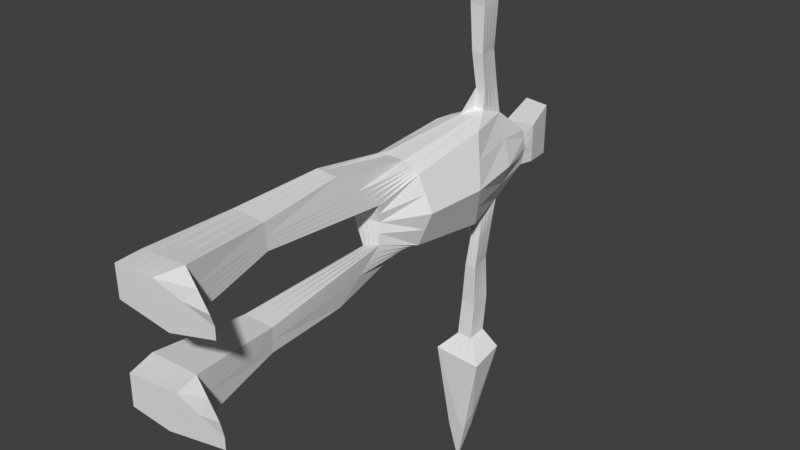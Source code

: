 # Source: Enemy_one_animations2.blend  (saved by Blender 2.79.0; exported with 4.5.12 LTS)
import bpy
from mathutils import Matrix  # noqa: F401  (used for matrix-valued properties, if any)

bpy.ops.wm.read_factory_settings(use_empty=True)
scene = bpy.context.scene
scene.name = 'Scene'

# ---- collections
col_collection_1 = bpy.data.collections.new('Collection 1'); scene.collection.children.link(col_collection_1)

# ---- materials (node trees are filled in below, after node groups)
mat_material = bpy.data.materials.new('Material')
mat_material.alpha_threshold = 0.0
mat_material.use_transparent_shadow = False
mat_material.roughness = 0.5
mat_material.line_color = (0.0, 0.0, 0.0, 1.0)

# ---- material node trees

# ---- world
world_world = bpy.data.worlds.new('World'); scene.world = world_world
world_world.color = (0.05088, 0.05088, 0.05088)
world_world.use_sun_shadow = False
world_world.sun_shadow_jitter_overblur = 0.0
world_world.cycles.sampling_method = 'MANUAL'

# ---- meshes
me_cube = bpy.data.meshes.new('Cube')
me_cube.from_pydata([(0.05113, 4.978, 1.083), (-0.08743, 4.97, 1.084), (-0.1725, 4.755, 0.7528), (0.009194, 5.018, 0.7709), (-0.314, 3.481, 0.6171), (-0.00681, 3.364, 0.5977), (-0.2068, 2.042, 0.8876), (0.1024, 2.04, 0.8708), (-0.4864, 3.428, 0.5397), (0.2624, 3.341, 0.4938), (0.03451, 5.364, 0.6513), (-0.1218, 5.364, 0.6486), (-0.4213, 4.57, 0.6792), (0.2613, 4.571, 0.6723), (-0.1248, 2.726, 0.3763), (0.1534, 2.712, 0.2703), (0.04689, 4.858, 2.737), (-0.1965, 4.872, 2.743), (-0.1518, 5.166, 2.718), (0.04843, 5.148, 2.71), (-0.02905, 5.266, 1.563), (-0.1762, 5.279, 1.569), (-0.2839, 0.8062, 0.8193), (0.2285, 0.7714, 0.8264), (-0.2387, 0.8151, 0.52), (0.2499, 0.7814, 0.4813), (-0.2336, -0.4732, 0.8682), (0.4817, -0.5073, 0.9484), (-0.2642, -0.4751, 0.3857), (0.4817, -0.5073, 0.3248), (-0.2106, -0.8297, 0.8644), (0.3629, -0.8263, 0.9049), (-0.2129, -0.823, 0.444), (0.5406, -0.8263, 0.3568), (1.034, -0.7105, 0.6978), (1.034, -0.7105, 0.5405), (1.232, -0.8263, 0.7069), (1.232, -0.8263, 0.5558), (0.1172, 5.838, 0.2615), (-0.2658, 5.807, 0.2632), (-0.1288, 4.914, 1.588), (0.04832, 4.905, 1.585), (-0.1052, 5.307, 1.061), (0.007923, 5.31, 1.064), (-0.1268, 4.852, 5.017), (-0.2805, 5.997, 0.2494), (-0.3933, 6.68, 0.373), (0.1496, 6.052, 0.2778), (-0.001781, 6.613, 0.373), (0.0254, 5.243, 2.185), (0.05283, 4.911, 2.212), (-0.1805, 4.923, 2.217), (-0.1671, 5.261, 2.193), (-0.4295, 4.684, 3.001), (-0.422, 5.227, 2.992), (0.2505, 5.251, 2.982), (0.2889, 4.685, 3.052), (-0.01815, 4.974, 1.084), (-0.07465, 5.02, 0.7744), (-0.1747, 3.365, 0.5995), (-0.05218, 2.041, 0.8792), (0.01429, 2.719, 0.3233), (-0.07478, 4.865, 2.74), (-0.02771, 0.7888, 0.8229), (0.005634, 0.7982, 0.5006), (0.1241, -0.4903, 0.9083), (0.1088, -0.4912, 0.3552), (0.07613, -0.828, 0.8846), (0.1638, -0.8247, 0.4004), (-0.04022, 4.909, 1.586), (-0.06382, 4.917, 2.215), (-0.07031, 4.685, 3.026), (-0.04362, 5.364, 0.65), (-0.05169, 5.157, 2.714), (-0.1026, 5.273, 1.566), (-0.0743, 5.823, 0.2624), (-0.04862, 5.309, 1.063), (-0.06543, 6.025, 0.2636), (-0.1976, 6.646, 0.373), (-0.07083, 5.252, 2.189), (-0.08573, 5.239, 2.987), (0.3601, 3.356, 0.2469), (0.1298, 2.745, 0.1352), (-0.552, 3.4, 0.2698), (0.2008, 5.267, 0.3257), (-0.4837, 5.225, 0.3243), (-0.4613, 4.437, 0.3396), (0.3875, 4.438, 0.3361), (-0.1992, 2.727, 0.1882), (0.1298, 5.857, 0.1307), (-0.3111, 5.801, 0.1316), (-0.2787, 5.997, 0.1247), (-0.001781, 6.613, 0.1865), (-0.3933, 6.68, 0.1865), (0.1496, 6.052, 0.1389), (-0.03473, 2.736, 0.1617), (-0.1976, 6.646, 0.1865), (-0.3693, 3.505, 0.5934), (-0.2736, 4.58, 0.7149), (0.1353, 4.795, 0.7216), (-0.1658, 2.384, 0.632), (0.1278, 3.353, 0.5458), (0.1279, 2.376, 0.5706), (-0.2613, 0.8106, 0.6696), (0.2392, 0.7764, 0.6538), (-0.2489, -0.4741, 0.627), (0.4817, -0.5073, 0.6366), (-0.2118, -0.8263, 0.6542), (0.4517, -0.8263, 0.6308), (1.034, -0.7105, 0.6192), (1.232, -0.8263, 0.6313), (0.12, -0.8263, 0.6425), (0.7581, -0.6089, 0.8231), (0.7973, -0.8263, 0.8059), (0.8862, -0.8263, 0.4563), (0.7581, -0.6089, 0.4326), (0.7581, -0.6089, 0.6279), (0.8417, -0.8263, 0.6311), (-0.09629, 5.139, 1.073), (0.02953, 5.144, 1.074), (0.02185, 5.191, 0.7111), (-0.1401, 5.193, 0.7132), (0.1951, 3.347, 0.5198), (0.1406, 2.544, 0.4204), (-0.1741, 5.019, 2.73), (0.04766, 5.003, 2.724), (0.2446, 0.7789, 0.5675), (0.4817, -0.5073, 0.4807), (0.4962, -0.8263, 0.4938), (1.034, -0.7105, 0.5798), (1.232, -0.8263, 0.5936), (0.009634, 5.086, 1.574), (-0.1525, 5.096, 1.579), (-0.1738, 5.092, 2.205), (0.03912, 5.077, 2.199), (-0.4257, 4.956, 2.997), (0.2697, 4.968, 3.017), (0.1419, -0.8255, 0.5214), (-0.4505, 3.412, 0.5551), (-0.3556, 4.683, 0.7038), (0.1983, 4.683, 0.697), (-0.1453, 2.555, 0.5042), (-0.25, 0.8128, 0.5948), (-0.2566, -0.4746, 0.5063), (-0.2123, -0.8247, 0.5491), (0.864, -0.8263, 0.5437), (0.7581, -0.6089, 0.5303), (-0.08269, 5.364, 0.6493), (-0.1017, 5.162, 2.716), (-0.1394, 5.276, 1.568), (-0.1701, 5.815, 0.2628), (-0.07689, 5.308, 1.062), (-0.245, 4.989, 4.358), (0.04208, 6.039, 0.2707), (-0.2955, 6.663, 0.373), (0.01548, 4.998, 4.354), (-0.1771, 5.008, 2.211), (-0.1189, 5.257, 2.191), (0.2793, 4.827, 3.034), (0.08239, 5.245, 2.984), (-0.004555, 5.364, 0.6506), (-0.001629, 5.152, 2.712), (-0.06583, 5.269, 1.565), (0.02145, 5.83, 0.2619), (-0.02035, 5.309, 1.064), (-0.1729, 6.011, 0.2565), (-0.09967, 6.629, 0.373), (-0.02271, 5.248, 2.187), (-0.2539, 5.233, 2.989), (-0.09967, 6.629, 0.1865), (-0.2955, 6.663, 0.1865), (-0.4325, 3.405, 0.5628), (-0.3228, 4.74, 0.7162), (0.1668, 4.739, 0.7093), (-0.1555, 2.469, 0.5681), (-0.2556, 0.8117, 0.6322), (-0.2527, -0.4744, 0.5667), (-0.212, -0.8255, 0.6016), (0.7581, -0.6089, 0.5791), (-0.09186, 5.054, 1.078), (0.04033, 5.061, 1.078), (0.01552, 5.105, 0.741), (-0.1493, 5.108, 0.7456), (0.1615, 3.35, 0.5328), (0.1343, 2.46, 0.4955), (-0.1853, 4.946, 2.737), (0.04728, 4.931, 2.731), (0.2419, 0.7777, 0.6107), (0.4817, -0.5073, 0.5586), (0.4739, -0.8263, 0.5623), (1.034, -0.7105, 0.5995), (1.232, -0.8263, 0.6124), (0.02898, 4.995, 1.579), (-0.1406, 5.005, 1.583), (0.04598, 4.994, 2.205), (-0.4276, 4.82, 2.999), (0.131, -0.8259, 0.582), (0.8529, -0.8263, 0.5874), (-0.1088, 5.064, 4.051), (-0.1007, 5.223, 1.067), (0.01873, 5.227, 1.069), (0.01649, 4.976, 1.083), (-0.03273, 5.019, 0.7727), (0.02818, 5.277, 0.6812), (-0.1309, 5.279, 0.6809), (-0.09076, 3.365, 0.5986), (0.02512, 2.04, 0.875), (0.2288, 3.344, 0.5068), (0.147, 2.628, 0.3454), (-0.05524, 2.722, 0.3498), (-0.163, 5.093, 2.724), (0.04804, 5.075, 2.717), (-0.01395, 4.862, 2.739), (0.1004, 0.7801, 0.8246), (0.2473, 0.7802, 0.5244), (-0.1165, 0.8066, 0.5103), (0.3029, -0.4988, 0.9284), (0.4817, -0.5073, 0.4027), (-0.07772, -0.4832, 0.3705), (0.2195, -0.8272, 0.8947), (0.5184, -0.8263, 0.4253), (-0.02453, -0.8238, 0.4222), (1.034, -0.7105, 0.5601), (1.232, -0.8263, 0.5747), (0.004053, 4.907, 1.585), (-0.00971, 5.176, 1.569), (-0.1643, 5.188, 1.574), (-0.2479, 4.778, 4.362), (0.03034, 4.779, 4.382), (-0.00549, 4.914, 2.213), (0.03226, 5.16, 2.192), (-0.4239, 5.091, 2.994), (-0.2499, 4.684, 3.014), (-0.05279, 4.972, 1.084), (-0.1166, 5.022, 0.7761), (-0.2587, 3.366, 0.6004), (-0.1295, 2.042, 0.8834), (0.08382, 2.716, 0.2968), (-0.1356, 4.869, 2.742), (-0.1558, 0.7975, 0.8211), (0.1278, 0.7898, 0.4909), (-0.05478, -0.4817, 0.8883), (0.2953, -0.4993, 0.34), (-0.06723, -0.8289, 0.8745), (0.3522, -0.8255, 0.3786), (-0.08449, 4.911, 1.587), (-0.1221, 4.92, 2.216), (0.1093, 4.685, 3.039), (0.1529, -0.8251, 0.4609), (-0.117, 2.731, 0.1749), (0.04753, 2.74, 0.1484), (-0.04588, -0.8263, 0.6483), (0.2859, -0.8263, 0.6367), (0.8751, -0.8263, 0.5), (-0.1704, 5.176, 2.199), (0.2601, 5.11, 2.999), (-0.4684, 3.42, 0.5474), (-0.3885, 4.626, 0.6915), (0.2298, 4.627, 0.6846), (-0.135, 2.64, 0.4403), (-0.2443, 0.814, 0.5574), (-0.2604, -0.4749, 0.446), (-0.2126, -0.8238, 0.4965), (0.7581, -0.6089, 0.4814), (-0.03521, -0.8251, 0.5353), (0.319, -0.8259, 0.5076), (0.3024, -0.8261, 0.5721), (-0.04054, -0.8257, 0.5918), (0.09775, 4.906, 4.069), (-0.3063, 4.899, 4.057), (-0.02987, -0.8244, 0.4787), (-0.09981, 4.742, 4.074), (0.3356, -0.8257, 0.4431), (0.5138, 4.305, -7.014e-07), (-0.5013, 4.304, -7.013e-07), (0.4577, 3.371, -5.493e-07), (0.367, 5.171, -8.425e-07), (-0.4521, 5.086, -8.286e-07), (-0.6176, 3.371, -5.493e-07), (0.05113, 4.978, -1.083), (-0.08743, 4.97, -1.084), (-0.1725, 4.755, -0.7528), (0.009194, 5.018, -0.7709), (-0.314, 3.481, -0.6171), (-0.00681, 3.364, -0.5977), (0.1062, 2.778, -4.525e-07), (-0.2737, 2.728, -4.444e-07), (-0.2068, 2.042, -0.8876), (0.1024, 2.04, -0.8708), (-0.4864, 3.428, -0.5397), (0.2624, 3.341, -0.4938), (0.03451, 5.364, -0.6513), (-0.1218, 5.364, -0.6486), (-0.4213, 4.57, -0.6792), (0.2613, 4.571, -0.6723), (-0.1248, 2.726, -0.3763), (0.1534, 2.712, -0.2703), (0.04689, 4.858, -2.737), (-0.1965, 4.872, -2.743), (-0.1518, 5.166, -2.718), (0.04843, 5.148, -2.71), (-0.02905, 5.266, -1.563), (-0.1762, 5.279, -1.569), (-0.2839, 0.8062, -0.8193), (0.2285, 0.7714, -0.8264), (-0.2387, 0.8151, -0.52), (0.2499, 0.7814, -0.4813), (-0.2336, -0.4732, -0.8682), (0.4817, -0.5073, -0.9484), (-0.2642, -0.4751, -0.3857), (0.4817, -0.5073, -0.3248), (-0.2106, -0.8297, -0.8644), (0.3629, -0.8263, -0.9049), (-0.2129, -0.823, -0.444), (0.5406, -0.8263, -0.3568), (1.034, -0.7105, -0.6978), (1.034, -0.7105, -0.5405), (1.232, -0.8263, -0.7069), (1.232, -0.8263, -0.5558), (0.1423, 5.875, -9.571e-07), (-0.3565, 5.795, -9.441e-07), (0.1172, 5.838, -0.2615), (-0.2658, 5.807, -0.2633), (-0.1288, 4.914, -1.588), (0.04832, 4.905, -1.585), (-0.1052, 5.307, -1.061), (0.007923, 5.31, -1.064), (-0.1268, 4.852, -5.017), (-0.2805, 5.997, -0.2494), (-0.3933, 6.68, -0.373), (0.1496, 6.052, -0.2778), (-0.001781, 6.613, -0.373), (-0.277, 5.997, -9.771e-07), (-0.3933, 6.68, -1.088e-06), (0.1496, 6.052, -9.86e-07), (-0.001781, 6.613, -1.077e-06), (0.0254, 5.243, -2.185), (0.05283, 4.911, -2.212), (-0.1805, 4.923, -2.217), (-0.1671, 5.261, -2.193), (-0.4295, 4.684, -3.001), (-0.422, 5.227, -2.992), (0.2505, 5.251, -2.982), (0.2889, 4.685, -3.052), (-0.01815, 4.974, -1.084), (-0.07465, 5.02, -0.7744), (-0.1747, 3.365, -0.5995), (-0.08375, 2.753, -4.485e-07), (-0.05218, 2.041, -0.8792), (0.01429, 2.719, -0.3233), (-0.07478, 4.865, -2.74), (-0.02771, 0.7888, -0.8229), (0.005634, 0.7982, -0.5006), (0.1241, -0.4903, -0.9083), (0.1088, -0.4912, -0.3552), (0.07613, -0.828, -0.8846), (0.1638, -0.8247, -0.4004), (-0.04022, 4.909, -1.586), (-0.06382, 4.917, -2.215), (-0.07031, 4.685, -3.026), (-0.04362, 5.364, -0.65), (-0.05169, 5.157, -2.714), (-0.1026, 5.273, -1.566), (-0.0743, 5.823, -0.2624), (-0.04862, 5.309, -1.063), (-0.06543, 6.025, -0.2636), (-0.1976, 6.646, -0.373), (-0.1976, 6.646, -1.083e-06), (-0.07083, 5.252, -2.189), (-0.08573, 5.239, -2.987), (0.3601, 3.356, -0.2469), (0.1298, 2.745, -0.1352), (-0.552, 3.4, -0.2698), (0.2008, 5.267, -0.3257), (-0.4837, 5.225, -0.3243), (-0.4613, 4.437, -0.3396), (0.3875, 4.438, -0.3362), (-0.1992, 2.727, -0.1882), (0.1298, 5.857, -0.1307), (-0.3111, 5.801, -0.1316), (-0.2787, 5.997, -0.1247), (-0.001781, 6.613, -0.1865), (-0.3933, 6.68, -0.1865), (0.1496, 6.052, -0.1389), (-0.03473, 2.736, -0.1617), (-0.1976, 6.646, -0.1865), (-0.3693, 3.505, -0.5934), (-0.2736, 4.58, -0.7149), (0.1353, 4.795, -0.7216), (-0.1658, 2.384, -0.632), (0.1278, 3.353, -0.5458), (0.1279, 2.376, -0.5706), (-0.2613, 0.8106, -0.6696), (0.2392, 0.7764, -0.6538), (-0.2489, -0.4741, -0.627), (0.4817, -0.5073, -0.6366), (-0.2118, -0.8263, -0.6542), (0.4517, -0.8263, -0.6308), (1.034, -0.7105, -0.6192), (1.232, -0.8263, -0.6313), (0.12, -0.8263, -0.6425), (0.7581, -0.6089, -0.8231), (0.7973, -0.8263, -0.8059), (0.8862, -0.8263, -0.4563), (0.7581, -0.6089, -0.4326), (0.7581, -0.6089, -0.6279), (0.8417, -0.8263, -0.6311), (-0.09629, 5.139, -1.073), (0.02953, 5.144, -1.074), (0.02185, 5.191, -0.7111), (-0.1401, 5.193, -0.7132), (0.1951, 3.347, -0.5198), (0.1406, 2.544, -0.4204), (-0.1741, 5.019, -2.73), (0.04766, 5.003, -2.724), (0.2446, 0.7789, -0.5675), (0.4817, -0.5073, -0.4807), (0.4962, -0.8263, -0.4938), (1.034, -0.7105, -0.5798), (1.232, -0.8263, -0.5936), (0.009634, 5.086, -1.574), (-0.1525, 5.096, -1.579), (-0.1738, 5.092, -2.205), (0.03912, 5.077, -2.199), (-0.4257, 4.956, -2.997), (0.2697, 4.968, -3.017), (0.1419, -0.8255, -0.5214), (-0.4505, 3.412, -0.5551), (-0.3556, 4.683, -0.7038), (0.1983, 4.683, -0.697), (-0.1453, 2.555, -0.5042), (-0.25, 0.8128, -0.5948), (-0.2566, -0.4746, -0.5063), (-0.2123, -0.8247, -0.5491), (0.864, -0.8263, -0.5437), (0.7581, -0.6089, -0.5303), (-0.08269, 5.364, -0.6493), (-0.1017, 5.162, -2.716), (-0.1394, 5.276, -1.568), (-0.1701, 5.815, -0.2628), (-0.07689, 5.308, -1.062), (-0.245, 4.989, -4.358), (0.04208, 6.039, -0.2707), (-0.2955, 6.663, -0.373), (-0.09967, 6.629, -1.08e-06), (0.01548, 4.998, -4.354), (-0.1771, 5.008, -2.211), (-0.1189, 5.257, -2.191), (0.2793, 4.827, -3.034), (0.08239, 5.245, -2.984), (-0.004555, 5.364, -0.6506), (-0.001629, 5.152, -2.712), (-0.06583, 5.269, -1.565), (0.02145, 5.83, -0.2619), (-0.02035, 5.309, -1.064), (-0.1729, 6.011, -0.2565), (-0.09967, 6.629, -0.373), (-0.2955, 6.663, -1.086e-06), (-0.02271, 5.248, -2.187), (-0.2539, 5.233, -2.989), (-0.09967, 6.629, -0.1865), (-0.2955, 6.663, -0.1865), (-0.4325, 3.405, -0.5628), (-0.3228, 4.74, -0.7162), (0.1668, 4.739, -0.7093), (-0.1555, 2.469, -0.5681), (-0.2556, 0.8117, -0.6322), (-0.2527, -0.4744, -0.5667), (-0.212, -0.8255, -0.6016), (0.7581, -0.6089, -0.5791), (-0.09186, 5.054, -1.078), (0.04033, 5.061, -1.078), (0.01552, 5.105, -0.741), (-0.1493, 5.108, -0.7456), (0.1615, 3.35, -0.5328), (0.1343, 2.46, -0.4955), (-0.1853, 4.946, -2.737), (0.04728, 4.931, -2.731), (0.2419, 0.7777, -0.6107), (0.4817, -0.5073, -0.5586), (0.4739, -0.8263, -0.5623), (1.034, -0.7105, -0.5995), (1.232, -0.8263, -0.6124), (0.02898, 4.995, -1.579), (-0.1406, 5.005, -1.583), (0.04598, 4.994, -2.205), (-0.4276, 4.82, -2.999), (0.131, -0.8259, -0.582), (0.8529, -0.8263, -0.5874), (-0.1088, 5.064, -4.051), (-0.1007, 5.223, -1.067), (0.01873, 5.227, -1.069), (0.01649, 4.976, -1.083), (-0.03273, 5.019, -0.7727), (0.02818, 5.277, -0.6812), (-0.1309, 5.279, -0.6809), (-0.09076, 3.365, -0.5986), (0.01124, 2.765, -4.505e-07), (0.02512, 2.04, -0.875), (0.2288, 3.344, -0.5068), (0.147, 2.628, -0.3454), (-0.05524, 2.722, -0.3498), (-0.163, 5.093, -2.724), (0.04804, 5.075, -2.717), (-0.01395, 4.862, -2.739), (0.1004, 0.7801, -0.8246), (0.2473, 0.7802, -0.5244), (-0.1165, 0.8066, -0.5103), (0.3029, -0.4988, -0.9284), (0.4817, -0.5073, -0.4027), (-0.07772, -0.4832, -0.3705), (0.2195, -0.8272, -0.8947), (0.5184, -0.8263, -0.4253), (-0.02453, -0.8238, -0.4222), (1.034, -0.7105, -0.5601), (1.232, -0.8263, -0.5747), (0.004053, 4.907, -1.585), (-0.00971, 5.176, -1.569), (-0.1643, 5.188, -1.574), (-0.2479, 4.778, -4.362), (0.03034, 4.779, -4.382), (-0.00549, 4.914, -2.213), (0.03226, 5.16, -2.192), (-0.4239, 5.091, -2.994), (-0.2499, 4.684, -3.014), (-0.05279, 4.972, -1.084), (-0.1166, 5.022, -0.7761), (-0.2587, 3.366, -0.6004), (-0.1787, 2.74, -4.465e-07), (-0.1295, 2.042, -0.8834), (0.08382, 2.716, -0.2968), (-0.1356, 4.869, -2.742), (-0.1558, 0.7975, -0.8211), (0.1278, 0.7898, -0.4909), (-0.05478, -0.4817, -0.8883), (0.2953, -0.4993, -0.34), (-0.06723, -0.8289, -0.8745), (0.3522, -0.8255, -0.3786), (-0.08449, 4.911, -1.587), (-0.1221, 4.92, -2.216), (0.1093, 4.685, -3.039), (0.1529, -0.8251, -0.4609), (-0.117, 2.731, -0.1749), (0.04753, 2.74, -0.1484), (-0.04588, -0.8263, -0.6483), (0.2859, -0.8263, -0.6367), (0.8751, -0.8263, -0.5), (-0.1704, 5.176, -2.199), (0.2601, 5.11, -2.999), (-0.4684, 3.42, -0.5474), (-0.3885, 4.626, -0.6915), (0.2298, 4.627, -0.6846), (-0.135, 2.64, -0.4403), (-0.2443, 0.814, -0.5574), (-0.2604, -0.4749, -0.446), (-0.2126, -0.8238, -0.4965), (0.7581, -0.6089, -0.4814), (-0.03521, -0.8251, -0.5353), (0.319, -0.8259, -0.5076), (0.3024, -0.8261, -0.5721), (-0.04054, -0.8257, -0.5918), (0.09775, 4.906, -4.069), (-0.3063, 4.899, -4.057), (-0.02987, -0.8244, -0.4787), (-0.09981, 4.742, -4.074), (0.3356, -0.8257, -0.4431)], [], [(98, 2, 4, 97), (101, 5, 3, 99), (81, 275, 285, 82), (202, 3, 5, 205), (160, 10, 43, 164), (203, 10, 13, 258), (172, 182, 2, 98), (250, 82, 285, 497), (97, 4, 6, 100), (205, 5, 7, 206), (83, 8, 14, 88), (100, 6, 22, 103), (85, 277, 320, 90), (87, 13, 10, 84), (86, 85, 11, 12), (207, 9, 15, 208), (81, 9, 13, 87), (86, 12, 8, 83), (194, 50, 16, 186), (167, 49, 19, 161), (246, 51, 17, 238), (180, 0, 41, 192), (164, 43, 20, 162), (199, 42, 21, 226), (103, 22, 26, 105), (206, 7, 23, 213), (209, 14, 24, 215), (208, 15, 25, 214), (218, 28, 32, 221), (215, 24, 28, 218), (213, 23, 27, 216), (214, 25, 29, 217), (272, 220, 33, 244), (216, 27, 31, 219), (109, 110, 36, 34), (105, 26, 30, 107), (117, 113, 36, 110), (263, 115, 35, 222), (113, 112, 34, 36), (114, 37, 35, 115), (147, 11, 39, 150), (84, 10, 38, 89), (254, 52, 18, 210), (181, 3, 0, 180), (234, 2, 1, 233), (204, 11, 42, 199), (233, 1, 40, 245), (94, 92, 48, 47), (165, 154, 46, 45), (170, 93, 46, 154), (91, 93, 333, 332), (89, 38, 47, 94), (150, 39, 45, 165), (90, 320, 332, 91), (186, 16, 56, 158), (161, 19, 55, 159), (238, 17, 53, 232), (185, 195, 53, 17), (226, 21, 52, 254), (245, 40, 51, 246), (162, 20, 49, 167), (192, 41, 50, 194), (269, 231, 54, 152), (268, 158, 56, 228), (198, 159, 55, 155), (271, 232, 53, 227), (224, 69, 70, 229), (212, 62, 71, 247), (201, 57, 69, 224), (202, 58, 57, 201), (241, 65, 67, 243), (270, 248, 68, 221), (239, 63, 65, 241), (240, 64, 66, 242), (242, 66, 68, 244), (237, 61, 64, 240), (236, 60, 63, 239), (229, 70, 62, 212), (235, 59, 60, 236), (249, 95, 347, 528), (234, 58, 59, 235), (149, 74, 79, 157), (148, 73, 80, 168), (163, 75, 77, 153), (169, 96, 78, 166), (153, 166, 78, 77), (160, 72, 75, 163), (151, 76, 74, 149), (157, 79, 73, 148), (147, 72, 76, 151), (444, 367, 96, 169), (209, 61, 95, 249), (39, 90, 91, 45), (319, 89, 94, 334), (45, 46, 93, 91), (457, 333, 93, 170), (334, 335, 92, 94), (276, 84, 89, 319), (274, 86, 83, 278), (275, 81, 87, 273), (274, 277, 85, 86), (273, 87, 84, 276), (11, 85, 90, 39), (278, 83, 88, 286), (237, 15, 82, 250), (9, 81, 82, 15), (243, 67, 111, 251), (112, 116, 109, 34), (197, 117, 110, 191), (176, 105, 107, 177), (190, 191, 110, 109), (219, 31, 108, 252), (23, 104, 106, 27), (7, 102, 104, 23), (175, 103, 105, 176), (5, 101, 102, 7), (174, 100, 103, 175), (171, 97, 100, 174), (183, 101, 99, 173), (172, 98, 97, 171), (189, 108, 117, 197), (27, 106, 116, 112), (33, 114, 115, 29), (31, 27, 112, 113), (217, 29, 115, 263), (108, 31, 113, 117), (188, 127, 146, 178), (220, 128, 145, 253), (257, 139, 138, 256), (207, 122, 140, 258), (256, 138, 141, 259), (259, 141, 142, 260), (260, 142, 143, 261), (222, 223, 130, 129), (261, 143, 144, 262), (253, 145, 130, 223), (267, 196, 137, 264), (225, 131, 134, 230), (193, 132, 133, 156), (210, 231, 135, 124), (211, 125, 136, 255), (182, 121, 118, 179), (203, 120, 119, 200), (156, 133, 124, 185), (178, 146, 129, 190), (266, 189, 128, 265), (187, 126, 127, 188), (184, 123, 126, 187), (179, 118, 132, 193), (200, 119, 131, 225), (230, 134, 125, 211), (183, 122, 123, 184), (257, 204, 121, 139), (181, 120, 140, 173), (3, 181, 173, 99), (101, 183, 184, 102), (1, 179, 193, 40), (102, 184, 187, 104), (104, 187, 188, 106), (252, 108, 189, 266), (116, 178, 190, 109), (51, 156, 185, 17), (2, 182, 179, 1), (40, 193, 156, 51), (251, 111, 196, 267), (106, 188, 178, 116), (128, 189, 197, 145), (139, 172, 171, 138), (122, 183, 173, 140), (138, 171, 174, 141), (141, 174, 175, 142), (142, 175, 176, 143), (129, 130, 191, 190), (143, 176, 177, 144), (145, 197, 191, 130), (367, 457, 170, 96), (335, 444, 169, 92), (11, 147, 151, 42), (52, 157, 148, 18), (42, 151, 149, 21), (10, 160, 163, 38), (47, 48, 166, 153), (92, 169, 166, 48), (38, 163, 153, 47), (18, 148, 168, 54), (21, 149, 157, 52), (152, 198, 155, 44), (54, 168, 198, 152), (168, 80, 159, 198), (255, 136, 158, 268), (227, 269, 152, 44), (131, 192, 194, 134), (74, 162, 167, 79), (124, 135, 195, 185), (73, 161, 159, 80), (125, 186, 158, 136), (75, 150, 165, 77), (96, 170, 154, 78), (77, 78, 154, 165), (120, 181, 180, 119), (72, 147, 150, 75), (76, 164, 162, 74), (119, 180, 192, 131), (79, 167, 161, 73), (134, 194, 186, 125), (139, 121, 182, 172), (72, 160, 164, 76), (53, 195, 269, 227), (55, 255, 268, 155), (107, 251, 267, 177), (111, 252, 266, 196), (12, 11, 204, 257), (49, 230, 211, 19), (43, 200, 225, 20), (196, 266, 265, 137), (10, 203, 200, 43), (19, 211, 255, 55), (18, 54, 231, 210), (20, 225, 230, 49), (177, 267, 264, 144), (114, 253, 223, 37), (28, 261, 262, 32), (35, 37, 223, 222), (24, 260, 261, 28), (14, 259, 260, 24), (8, 256, 259, 14), (9, 207, 258, 13), (12, 257, 256, 8), (33, 220, 253, 114), (127, 217, 263, 146), (67, 219, 252, 111), (30, 243, 251, 107), (61, 237, 250, 95), (14, 209, 249, 88), (2, 234, 235, 4), (88, 249, 528, 286), (4, 235, 236, 6), (50, 229, 212, 16), (6, 236, 239, 22), (15, 237, 240, 25), (29, 242, 244, 33), (25, 240, 242, 29), (22, 239, 241, 26), (262, 270, 221, 32), (144, 264, 270, 262), (264, 137, 248, 270), (26, 241, 243, 30), (3, 202, 201, 0), (0, 201, 224, 41), (16, 212, 247, 56), (41, 224, 229, 50), (228, 271, 227, 44), (56, 247, 271, 228), (247, 71, 232, 271), (155, 268, 228, 44), (195, 135, 231, 269), (69, 245, 246, 70), (132, 226, 254, 133), (62, 238, 232, 71), (57, 233, 245, 69), (121, 204, 199, 118), (58, 234, 233, 57), (133, 254, 210, 124), (146, 263, 222, 129), (65, 216, 219, 67), (248, 272, 244, 68), (137, 265, 272, 248), (265, 128, 220, 272), (126, 214, 217, 127), (63, 213, 216, 65), (64, 215, 218, 66), (66, 218, 221, 68), (123, 208, 214, 126), (61, 209, 215, 64), (60, 206, 213, 63), (118, 199, 226, 132), (70, 246, 238, 62), (122, 207, 208, 123), (59, 205, 206, 60), (95, 250, 497, 347), (120, 203, 258, 140), (58, 202, 205, 59), (387, 386, 283, 281), (390, 388, 282, 284), (370, 371, 285, 275), (493, 496, 284, 282), (450, 454, 326, 291), (494, 551, 294, 291), (463, 387, 281, 473), (543, 497, 285, 371), (386, 389, 287, 283), (496, 498, 288, 284), (372, 377, 295, 289), (389, 392, 303, 287), (374, 379, 320, 277), (376, 373, 291, 294), (375, 293, 292, 374), (499, 500, 296, 290), (370, 376, 294, 290), (375, 372, 289, 293), (485, 477, 297, 337), (458, 451, 300, 336), (539, 531, 298, 338), (471, 483, 324, 279), (454, 452, 301, 326), (490, 518, 302, 325), (392, 394, 307, 303), (498, 505, 304, 288), (501, 507, 305, 295), (500, 506, 306, 296), (510, 513, 313, 309), (507, 510, 309, 305), (505, 508, 308, 304), (506, 509, 310, 306), (565, 537, 314, 512), (508, 511, 312, 308), (398, 315, 317, 399), (394, 396, 311, 307), (406, 399, 317, 402), (556, 514, 316, 404), (402, 317, 315, 401), (403, 404, 316, 318), (436, 439, 322, 292), (373, 378, 321, 291), (547, 502, 299, 339), (472, 471, 279, 282), (526, 525, 280, 281), (495, 490, 325, 292), (525, 538, 323, 280), (383, 330, 331, 381), (455, 328, 329, 443), (461, 443, 329, 382), (380, 332, 333, 382), (378, 383, 330, 321), (439, 455, 328, 322), (379, 380, 332, 320), (477, 448, 343, 297), (451, 449, 342, 300), (531, 524, 340, 298), (476, 298, 340, 486), (518, 547, 339, 302), (538, 539, 338, 323), (452, 458, 336, 301), (483, 485, 337, 324), (562, 441, 341, 523), (561, 520, 343, 448), (489, 445, 342, 449), (564, 519, 340, 524), (516, 521, 358, 357), (504, 540, 359, 350), (492, 516, 357, 344), (493, 492, 344, 345), (534, 536, 355, 353), (563, 513, 356, 541), (532, 534, 353, 351), (533, 535, 354, 352), (535, 537, 356, 354), (530, 533, 352, 349), (529, 532, 351, 348), (521, 504, 350, 358), (527, 529, 348, 346), (542, 528, 347, 384), (526, 527, 346, 345), (438, 447, 368, 362), (437, 459, 369, 361), (453, 442, 365, 363), (460, 456, 366, 385), (442, 365, 366, 456), (450, 453, 363, 360), (440, 438, 362, 364), (447, 437, 361, 368), (436, 440, 364, 360), (444, 460, 385, 367), (501, 542, 384, 349), (322, 328, 380, 379), (319, 334, 383, 378), (328, 380, 382, 329), (457, 461, 382, 333), (334, 383, 381, 335), (276, 319, 378, 373), (274, 278, 372, 375), (275, 273, 376, 370), (274, 375, 374, 277), (273, 276, 373, 376), (292, 322, 379, 374), (278, 286, 377, 372), (530, 543, 371, 296), (290, 296, 371, 370), (536, 544, 400, 355), (401, 315, 398, 405), (488, 482, 399, 406), (467, 468, 396, 394), (481, 398, 399, 482), (511, 545, 397, 312), (304, 308, 395, 393), (288, 304, 393, 391), (466, 467, 394, 392), (284, 288, 391, 390), (465, 466, 392, 389), (462, 465, 389, 386), (474, 464, 388, 390), (463, 462, 386, 387), (480, 488, 406, 397), (308, 401, 405, 395), (314, 310, 404, 403), (312, 402, 401, 308), (509, 556, 404, 310), (397, 406, 402, 312), (479, 469, 435, 416), (512, 546, 434, 417), (550, 549, 427, 428), (499, 551, 429, 411), (549, 552, 430, 427), (552, 553, 431, 430), (553, 554, 432, 431), (514, 418, 419, 515), (554, 555, 433, 432), (546, 515, 419, 434), (560, 557, 426, 487), (517, 522, 423, 420), (484, 446, 422, 421), (502, 413, 424, 523), (503, 548, 425, 414), (473, 470, 407, 410), (494, 491, 408, 409), (446, 476, 413, 422), (469, 481, 418, 435), (559, 558, 417, 480), (478, 479, 416, 415), (475, 478, 415, 412), (470, 484, 421, 407), (491, 517, 420, 408), (522, 503, 414, 423), (474, 475, 412, 411), (550, 428, 410, 495), (472, 464, 429, 409), (282, 388, 464, 472), (390, 391, 475, 474), (280, 323, 484, 470), (391, 393, 478, 475), (393, 395, 479, 478), (545, 559, 480, 397), (405, 398, 481, 469), (338, 298, 476, 446), (281, 280, 470, 473), (323, 338, 446, 484), (544, 560, 487, 400), (395, 405, 469, 479), (417, 434, 488, 480), (428, 427, 462, 463), (411, 429, 464, 474), (427, 430, 465, 462), (430, 431, 466, 465), (431, 432, 467, 466), (418, 481, 482, 419), (432, 433, 468, 467), (434, 419, 482, 488), (367, 385, 461, 457), (335, 381, 460, 444), (292, 325, 440, 436), (339, 299, 437, 447), (325, 302, 438, 440), (291, 321, 453, 450), (330, 442, 456, 331), (381, 331, 456, 460), (321, 330, 442, 453), (299, 341, 459, 437), (302, 339, 447, 438), (441, 327, 445, 489), (341, 441, 489, 459), (459, 489, 449, 369), (548, 561, 448, 425), (519, 327, 441, 562), (420, 423, 485, 483), (362, 368, 458, 452), (413, 476, 486, 424), (361, 369, 449, 451), (414, 425, 448, 477), (363, 365, 455, 439), (385, 366, 443, 461), (365, 455, 443, 366), (409, 408, 471, 472), (360, 363, 439, 436), (364, 362, 452, 454), (408, 420, 483, 471), (368, 361, 451, 458), (423, 414, 477, 485), (428, 463, 473, 410), (360, 364, 454, 450), (340, 519, 562, 486), (342, 445, 561, 548), (396, 468, 560, 544), (400, 487, 559, 545), (293, 550, 495, 292), (336, 300, 503, 522), (326, 301, 517, 491), (487, 426, 558, 559), (291, 326, 491, 494), (300, 342, 548, 503), (299, 502, 523, 341), (301, 336, 522, 517), (468, 433, 557, 560), (403, 318, 515, 546), (309, 313, 555, 554), (316, 514, 515, 318), (305, 309, 554, 553), (295, 305, 553, 552), (289, 295, 552, 549), (290, 294, 551, 499), (293, 289, 549, 550), (314, 403, 546, 512), (416, 435, 556, 509), (355, 400, 545, 511), (311, 396, 544, 536), (349, 384, 543, 530), (295, 377, 542, 501), (281, 283, 527, 526), (377, 286, 528, 542), (283, 287, 529, 527), (337, 297, 504, 521), (287, 303, 532, 529), (296, 306, 533, 530), (310, 314, 537, 535), (306, 310, 535, 533), (303, 307, 534, 532), (555, 313, 513, 563), (433, 555, 563, 557), (557, 563, 541, 426), (307, 311, 536, 534), (282, 279, 492, 493), (279, 324, 516, 492), (297, 343, 540, 504), (324, 337, 521, 516), (520, 327, 519, 564), (343, 520, 564, 540), (540, 564, 524, 359), (445, 327, 520, 561), (486, 562, 523, 424), (357, 358, 539, 538), (421, 422, 547, 518), (350, 359, 524, 531), (344, 357, 538, 525), (410, 407, 490, 495), (345, 344, 525, 526), (422, 413, 502, 547), (435, 418, 514, 556), (353, 355, 511, 508), (541, 356, 537, 565), (426, 541, 565, 558), (558, 565, 512, 417), (415, 416, 509, 506), (351, 353, 508, 505), (352, 354, 510, 507), (354, 356, 513, 510), (412, 415, 506, 500), (349, 352, 507, 501), (348, 351, 505, 498), (407, 421, 518, 490), (358, 350, 531, 539), (411, 412, 500, 499), (346, 348, 498, 496), (384, 347, 497, 543), (409, 429, 551, 494), (345, 346, 496, 493)])
me_cube.materials.append(mat_material)
me_cube.use_remesh_preserve_volume = False
me_cube.use_remesh_preserve_attributes = False
me_cube.use_mirror_vertex_groups = False
me_cube.update()
arm_armature = bpy.data.armatures.new('Armature')  # bones are not reproduced

# ---- objects
ob_armature = bpy.data.objects.new('Armature', arm_armature)
ob_cube = bpy.data.objects.new('Cube', me_cube)

# ---- transforms, parenting, visibility, modifiers, constraints
ob_armature.location = (0.0, 0.0, 5.479)
ob_armature.show_in_front = True
ob_armature.lineart.crease_threshold = 0.0
ob_cube.parent = ob_armature
ob_cube.matrix_parent_inverse = Matrix(((1.0, 0.0, 0.0, -0.0), (0.0, 1.0, 0.0, -0.0), (0.0, 0.0, 1.0, -5.479), (0.0, 0.0, 0.0, 1.0)))
ob_cube.location = (0.0, -4.641, 5.479)
ob_cube.lock_rotations_4d = False
ob_cube.empty_display_type = 'ARROWS'
ob_cube.lineart.crease_threshold = 0.0
_vg = ob_cube.vertex_groups.new(name='Bone')
_vg = ob_cube.vertex_groups.new(name='Bone.001')
for _i, _w in zip([2, 3, 4, 5, 9, 10, 11, 12, 13, 53, 58, 59, 71, 72, 81, 84, 85, 86, 87, 98, 99, 101, 120, 121, 122, 139, 140, 147, 160, 172, 173, 181, 182, 183, 195, 202, 203, 204, 205, 207, 232, 234, 235, 257, 258, 273, 274, 275, 276, 277, 281, 282, 284, 290, 291, 292, 293, 294, 345, 360, 370, 373, 374, 375, 376, 387, 388, 390, 409, 410, 411, 428, 429, 436, 450, 463, 464, 472, 473, 474, 493, 494, 495, 499, 526, 550, 551], [0.04004, 0.1007, 0.0, 0.0, 0.0, 0.1861, 0.2, 0.1, 0.1005, 0.1, 0.08724, 0.0, 2.68e-05, 0.2, 0.0, 0.115, 0.08611, 0.1442, 0.1, 0.1, 0.1, 0.0, 0.1, 0.1, 0.0, 0.1, 0.1, 0.2, 0.2, 0.08045, 0.1, 0.1, 0.1, 0.0, 0.007587, 0.1, 0.1, 0.1, 0.0, 0.0, 0.06889, 0.05961, 0.0, 0.1, 0.08272, 0.148, 0.1997, 0.0, 0.1003, 0.09966, 0.109, 0.1048, 0.0, 0.0, 0.1039, 0.1, 0.1457, 0.1, 0.1982, 0.1, 0.0, 0.1, 0.09951, 0.2051, 0.1, 0.1007, 0.1, 0.0, 0.1, 0.1, 0.0, 0.1, 0.1001, 0.1, 0.1, 0.1018, 0.1002, 0.1, 0.1, 0.0, 0.1237, 0.1, 0.07472, 0.0, 0.1734, 0.1126, 0.1]): _vg.add([_i], _w, 'REPLACE')
_vg = ob_cube.vertex_groups.new(name='Bone.002')
for _i, _w in zip([1, 2, 3, 4, 5, 6, 7, 8, 9, 10, 11, 12, 13, 14, 15, 16, 22, 23, 24, 25, 26, 27, 28, 29, 30, 31, 32, 33, 34, 35, 36, 37, 38, 39, 44, 45, 47, 53, 56, 58, 59, 60, 61, 62, 63, 64, 65, 66, 67, 68, 71, 72, 75, 77, 81, 82, 83, 84, 85, 86, 87, 88, 89, 90, 94, 95, 97, 98, 99, 100, 101, 102, 103, 104, 105, 106, 107, 108, 109, 110, 111, 112, 113, 114, 115, 116, 117, 120, 121, 122, 123, 126, 127, 128, 129, 130, 136, 137, 138, 139, 140, 141, 142, 143, 144, 145, 146, 147, 150, 152, 153, 158, 160, 163, 165, 171, 172, 173, 174, 175, 176, 177, 178, 181, 182, 183, 184, 187, 188, 189, 190, 191, 196, 197, 202, 203, 204, 205, 206, 207, 208, 209, 212, 213, 214, 215, 216, 217, 218, 219, 220, 221, 222, 223, 227, 228, 232, 233, 234, 235, 236, 237, 239, 240, 241, 242, 243, 244, 245, 247, 248, 249, 250, 251, 252, 253, 255, 256, 257, 258, 259, 260, 261, 262, 263, 264, 265, 266, 267, 269, 270, 271, 272, 273, 274, 275, 276, 277, 278, 281, 282, 283, 284, 285, 286, 287, 288, 289, 290, 291, 292, 293, 294, 295, 296, 303, 304, 305, 306, 307, 308, 309, 310, 311, 312, 313, 314, 315, 316, 317, 318, 319, 320, 321, 322, 325, 328, 330, 334, 345, 346, 347, 348, 349, 351, 352, 353, 354, 355, 356, 360, 363, 365, 370, 371, 372, 373, 374, 375, 376, 377, 378, 379, 383, 384, 386, 387, 388, 389, 390, 391, 392, 393, 394, 395, 396, 397, 398, 399, 400, 401, 402, 403, 404, 405, 406, 407, 409, 410, 411, 412, 415, 416, 417, 418, 419, 426, 427, 428, 429, 430, 431, 432, 433, 434, 435, 436, 439, 440, 442, 450, 453, 455, 462, 463, 464, 465, 466, 467, 468, 469, 472, 473, 474, 475, 478, 479, 480, 481, 482, 487, 488, 490, 493, 494, 495, 496, 497, 498, 499, 500, 501, 505, 506, 507, 508, 509, 510, 511, 512, 513, 514, 515, 526, 527, 528, 529, 530, 532, 533, 534, 535, 536, 537, 541, 542, 543, 544, 545, 546, 549, 550, 551, 552, 553, 554, 555, 556, 557, 558, 559, 560, 563, 565], [0.1, 0.1, 0.1, 0.0, 0.0, 0.0, 0.0, 0.0, 0.0, 0.1001, 0.1207, 0.1, 0.1, 0.0, 0.0, 0.0, 0.0, 0.0, 0.0, 0.0, 0.0, 0.0, 0.0, 0.0, 0.0, 0.0, 0.0, 0.0, 0.0, 0.0, 0.0, 0.0, 0.07289, 0.0157, 0.0, 0.009869, 0.1271, 0.0, 0.0, 0.1003, 0.0, 0.0, 0.0, 0.0, 0.0, 0.0, 0.0, 0.0, 0.0, 0.0, 0.0, 0.1154, 0.04684, 0.05524, 0.0, 0.0, 0.0, 0.1109, 0.2039, 0.0, 0.05966, 0.0, 0.09589, 0.00994, 0.2451, 0.0, 0.0, 0.07831, 0.08839, 0.0, 0.0, 0.0, 0.0, 0.0, 0.0, 0.0, 0.0, 0.0, 0.0, 0.0, 0.0, 0.0, 0.0, 0.0, 0.0, 0.0, 0.0, 0.1001, 0.1001, 0.0, 0.0, 0.0, 0.0, 0.0, 0.0, 0.0, 0.0, 0.0, 0.0, 0.1334, 0.1, 0.0, 0.0, 0.0, 0.0, 0.0, 0.0, 0.1254, 0.029, 0.0, 0.08065, 0.0, 0.1038, 0.05972, 0.02898, 0.0, 0.1085, 0.1, 0.0, 0.0, 0.0, 0.0, 0.0, 0.1, 0.1, 0.0, 0.0, 0.0, 0.0, 0.0, 0.0, 0.0, 0.0, 0.0, 0.1, 0.1364, 0.1402, 0.0, 0.0, 0.0, 0.0, 0.0, 0.0, 0.0, 0.0, 0.0, 0.0, 0.0, 0.0, 0.0, 0.0, 0.0, 0.0, 0.0, 0.0, 0.0, 0.0, 0.004111, 0.1038, 0.0, 0.0, 0.0, 0.0, 0.0, 0.0, 0.0, 0.0, 0.0, 0.0008011, 0.0, 0.0, 0.0, 0.0, 0.0, 0.0, 0.0, 0.0, 0.0, 0.1317, 0.1, 0.0, 0.0, 0.0, 0.0, 0.0, 0.0, 0.0, 0.0, 0.0, 0.0, 0.0, 0.0, 0.0, 0.06512, 0.0, 0.0, 0.1026, 0.1512, 0.0, 0.1, 0.1, 0.0, 0.0, 0.0, 0.0, 0.0, 0.0, 0.0, 0.0, 0.1168, 0.2, 0.04981, 0.08504, 0.0, 0.0, 0.0, 0.0, 0.0, 0.0, 0.0, 0.0, 0.0, 0.0, 0.0, 0.0, 0.0, 0.0, 0.0, 0.0, 0.0, 0.0, 0.09649, 0.006848, 0.07479, 0.01521, 0.01611, 0.005091, 0.134, 0.0825, 0.1, 0.0, 0.0, 0.0, 0.0, 0.0, 0.0, 0.0, 0.0, 0.0, 0.0, 0.2005, 0.04765, 0.05306, 0.0, 0.0, 0.0, 0.09466, 0.1386, 0.0, 0.09455, 0.0, 0.09864, 0.009364, 0.2676, 0.0, 0.0, 0.1357, 0.1, 0.0, 0.0, 0.0, 0.0, 0.0, 0.0, 0.0, 0.0, 0.0, 0.0, 0.0, 0.0, 0.0, 0.0, 0.0, 0.0, 0.0, 0.0, 6.818e-05, 0.1, 0.198, 0.0, 0.0, 0.0, 0.0, 0.0, 0.0, 0.0, 0.0, 0.0, 0.1182, 0.1, 0.0, 0.0, 0.0, 0.0, 0.0, 0.0, 0.2, 0.02893, 0.0001037, 0.08088, 0.1608, 0.06081, 0.02357, 0.0, 0.1005, 0.1, 0.0, 0.0, 0.0, 0.0, 0.0, 0.1, 0.1142, 0.0, 0.0, 0.0, 0.0, 0.0, 0.0, 0.0, 0.0, 0.0, 0.003366, 0.1024, 0.1027, 0.1623, 0.0, 0.0, 0.0, 0.0, 0.0, 0.0, 0.0, 0.0, 0.0, 0.0, 0.0, 0.0, 0.0, 0.0, 0.0, 0.0, 0.0, 0.1, 0.0, 0.0, 0.0, 0.0, 0.0, 0.0, 0.0, 0.0, 0.0, 0.0, 0.0, 0.0, 0.0, 0.0, 0.0, 0.0, 0.0, 0.1465, 0.02916, 0.0, 0.0, 0.0, 0.0, 0.0, 0.0, 0.0, 0.0, 0.0, 0.0, 0.0]): _vg.add([_i], _w, 'REPLACE')
_vg = ob_cube.vertex_groups.new(name='Bone.003')
for _i, _w in zip([3, 10, 11, 38, 39, 42, 43, 45, 47, 48, 58, 72, 75, 76, 77, 84, 85, 89, 90, 91, 92, 94, 99, 118, 120, 121, 140, 147, 150, 151, 153, 160, 163, 164, 165, 166, 173, 179, 181, 182, 199, 202, 203, 204, 234, 276, 277, 279, 280, 281, 282, 291, 292, 293, 319, 320, 321, 322, 323, 324, 325, 326, 328, 330, 331, 332, 334, 360, 363, 364, 365, 373, 374, 378, 379, 380, 383, 388, 407, 408, 409, 410, 429, 436, 439, 440, 442, 450, 453, 454, 455, 463, 464, 470, 471, 472, 473, 483, 491, 494, 495, 525, 526], [0.0, 0.0, 0.0, 0.2406, 0.3282, 0.0, 0.0, 0.07331, 0.2511, 0.02118, 0.0, 0.0, 0.2033, 0.0, 0.1413, 0.0, 0.0, 0.1681, 0.3679, 0.05796, 0.001253, 0.2498, 0.0, 0.0, 0.0, 0.0, 0.0, 0.0, 0.1868, 0.0, 0.2122, 0.0, 0.2223, 0.0, 0.09862, 0.0006288, 0.0, 0.0, 0.0, 0.0, 0.0, 0.0, 0.0, 0.0, 0.0, 0.0, 0.0, 0.0, 0.0, 0.0, 0.0, 0.0, 0.0, 0.0, 0.1902, 0.3667, 0.141, 0.3901, 0.0, 0.0, 0.0, 0.0, 0.06815, 0.2539, 0.01224, 0.05493, 0.403, 0.0, 0.2029, 0.0, 0.1386, 0.0, 0.0, 0.1677, 0.3766, 0.05442, 0.2441, 0.0, 0.0, 0.0, 0.0, 0.0, 0.0, 0.0, 0.2859, 0.0, 0.2181, 0.0, 0.1226, 0.0, 0.09333, 0.0, 0.0, 0.0, 0.0, 0.0, 0.0, 0.0, 0.0, 0.0, 0.0, 0.0, 0.0]): _vg.add([_i], _w, 'REPLACE')
_vg = ob_cube.vertex_groups.new(name='Bone.004')
for _i, _w in zip([0, 1, 2, 3, 10, 11, 12, 13, 16, 17, 18, 19, 21, 38, 39, 40, 41, 42, 43, 45, 46, 47, 48, 50, 51, 52, 55, 56, 57, 58, 62, 69, 70, 72, 73, 75, 76, 77, 78, 80, 84, 85, 86, 87, 89, 90, 91, 92, 93, 94, 96, 98, 99, 118, 119, 120, 121, 124, 132, 133, 139, 140, 147, 148, 150, 151, 153, 154, 156, 159, 160, 161, 163, 164, 165, 166, 168, 169, 170, 172, 173, 179, 180, 181, 182, 185, 193, 199, 200, 201, 202, 203, 204, 210, 212, 224, 226, 229, 233, 234, 238, 245, 246, 254, 257, 258, 273, 274, 276, 277, 279, 280, 281, 282, 291, 292, 293, 294, 298, 301, 302, 319, 320, 321, 322, 324, 325, 326, 328, 329, 330, 331, 332, 333, 334, 335, 337, 340, 345, 350, 360, 362, 363, 364, 365, 366, 367, 373, 374, 375, 376, 378, 379, 380, 381, 382, 383, 385, 387, 388, 407, 408, 409, 410, 420, 423, 428, 429, 436, 438, 439, 440, 442, 443, 444, 450, 452, 453, 454, 455, 456, 457, 460, 461, 463, 464, 470, 471, 472, 473, 483, 485, 490, 491, 493, 494, 495, 517, 524, 525, 526, 531, 550, 551], [0.0, 0.0, 0.0, 0.0, 0.0, 0.0, 0.0, 0.0, 0.0, 0.0, 0.0, 0.0, 0.0, 0.2895, 0.2218, 0.0, 0.0, 0.0, 0.0, 0.7157, 0.9734, 0.5089, 0.9248, 0.0, 0.0, 0.0, 0.0, 0.0, 0.0, 0.0, 0.0, 0.0, 0.0, 0.0, 0.0, 0.2969, 0.0, 0.6414, 0.9552, 0.0, 0.0, 0.0, 0.0, 0.0, 0.3047, 0.2176, 0.7393, 0.9427, 0.9746, 0.4204, 0.9747, 0.0, 0.0, 0.0, 0.0, 0.0, 0.0, 0.0, 0.0, 0.0, 0.0, 0.0, 0.0, 0.0, 0.2911, 0.0, 0.5671, 0.9645, 0.0, 0.0, 0.0, 0.0, 0.3098, 0.0, 0.6871, 0.9418, 0.0, 0.9648, 0.9769, 0.0, 0.0, 0.0, 0.0, 0.0, 0.0, 0.0, 0.0, 0.0, 0.0, 0.0, 0.0, 0.0, 0.0, 0.0, 0.0, 0.0, 0.0, 0.0, 0.0, 0.0, 0.0, 0.0, 0.0, 0.0, 0.0, 0.0, 0.0, 0.0, 0.0, 0.0, 0.0, 0.0, 0.0, 0.0, 0.0, 0.0, 0.0, 0.0, 0.0, 0.0, 0.0, 0.3142, 0.2241, 0.2952, 0.2682, 0.0, 0.0, 0.0, 0.7403, 0.9812, 0.5028, 0.9372, 0.7395, 0.9828, 0.4767, 0.9721, 0.0, 0.0, 0.0, 0.0, 0.0, 0.0, 0.242, 0.0, 0.665, 0.9665, 0.9957, 0.0, 0.0, 0.0, 0.0, 0.306, 0.227, 0.756, 0.9542, 0.9803, 0.4102, 0.9833, 0.0, 0.0, 0.0, 0.0, 0.0, 0.0, 0.0, 0.0, 0.0, 0.0, 0.0, 0.0, 0.2321, 0.0, 0.575, 0.9741, 0.9939, 0.0, 0.0, 0.3151, 0.0, 0.7145, 0.9541, 0.9897, 0.9753, 0.9836, 0.0, 0.0, 0.0, 0.0, 0.0, 0.0, 0.0, 0.0, 0.0, 0.0, 0.0, 0.0, 0.0, 0.0, 0.0, 0.0, 0.0, 0.0, 0.0, 0.0]): _vg.add([_i], _w, 'REPLACE')
_vg = ob_cube.vertex_groups.new(name='Bone.005')
for _i, _w in zip([0, 1, 2, 3, 4, 5, 8, 9, 10, 11, 12, 13, 14, 15, 16, 17, 18, 19, 20, 21, 38, 39, 40, 41, 42, 43, 44, 45, 46, 47, 48, 49, 50, 51, 52, 53, 54, 55, 56, 57, 58, 59, 61, 62, 69, 70, 71, 72, 73, 74, 75, 76, 77, 78, 79, 80, 81, 82, 83, 84, 85, 86, 87, 88, 89, 90, 91, 93, 94, 97, 98, 99, 101, 118, 119, 120, 121, 122, 124, 125, 131, 132, 133, 134, 135, 136, 138, 139, 140, 147, 148, 149, 150, 151, 152, 153, 154, 155, 156, 157, 158, 159, 160, 161, 162, 163, 164, 165, 166, 167, 168, 171, 172, 173, 179, 180, 181, 182, 183, 185, 186, 192, 193, 194, 195, 198, 199, 200, 201, 202, 203, 204, 205, 207, 209, 210, 211, 212, 224, 225, 226, 227, 228, 229, 230, 231, 232, 233, 234, 235, 237, 238, 245, 246, 247, 254, 255, 256, 257, 258, 259, 268, 269, 271, 273, 274, 275, 276, 277, 278, 279, 280, 281, 282, 283, 284, 285, 286, 289, 290, 291, 292, 293, 294, 295, 296, 297, 298, 299, 300, 302, 319, 320, 321, 322, 323, 324, 325, 326, 328, 329, 330, 331, 332, 333, 334, 337, 338, 339, 342, 344, 345, 346, 349, 350, 357, 358, 360, 361, 363, 364, 365, 366, 369, 370, 371, 372, 373, 374, 375, 376, 377, 378, 379, 380, 382, 383, 386, 387, 388, 390, 407, 410, 411, 413, 421, 422, 427, 428, 429, 430, 436, 437, 439, 440, 442, 443, 446, 449, 450, 451, 453, 454, 455, 456, 462, 463, 464, 465, 470, 473, 474, 476, 484, 490, 492, 493, 495, 496, 499, 500, 501, 502, 504, 516, 518, 521, 525, 526, 527, 530, 531, 538, 539, 547, 549, 550, 551, 552], [0.2937, 0.3355, 0.0, 0.0, 0.0, 0.0, 0.0, 0.0, 0.0, 0.0, 0.0, 0.0, 0.0, 0.0, 0.05915, 0.05853, 0.06181, 0.06263, 0.2757, 0.2742, 0.0, 0.0, 0.2654, 0.2645, 0.3711, 0.3222, 0.02399, 0.0, 0.0, 0.0, 0.0, 0.1218, 0.116, 0.1138, 0.1207, 0.04227, 0.04599, 0.04621, 0.0398, 0.3099, 0.0, 0.0, 0.0, 0.05953, 0.2685, 0.1153, 0.04643, 0.0, 0.06279, 0.2779, 0.0, 0.3442, 0.0, 0.0, 0.1218, 0.05228, 0.0, 0.0, 0.0, 0.0, 0.0, 0.0, 0.0, 0.0, 0.0, 0.0, 0.0, 0.0, 0.0, 0.0, 0.0, 0.0, 0.0, 0.2625, 0.2888, 0.0, 0.0, 0.0, 0.06031, 0.0612, 0.2663, 0.2684, 0.116, 0.1183, 0.04719, 0.0448, 0.0, 0.0, 0.0, 0.0, 0.06245, 0.2768, 0.0, 0.357, 0.02387, 0.0, 0.0, 0.0239, 0.1149, 0.1214, 0.04118, 0.04813, 0.0, 0.06281, 0.2775, 0.0, 0.3326, 0.0, 0.0, 0.1219, 0.04772, 0.0, 0.0, 0.0, 0.4036, 0.2869, 0.0, 0.0, 0.0, 0.05955, 0.06025, 0.2561, 0.2559, 0.1171, 0.04389, 0.02816, 0.4283, 0.2993, 0.3007, 0.0, 0.0, 0.0, 0.0, 0.0, 0.0, 0.06058, 0.06175, 0.05954, 0.2673, 0.263, 0.2602, 0.02404, 0.02408, 0.1157, 0.1194, 0.04575, 0.04249, 0.3215, 0.0, 0.0, 0.0, 0.05914, 0.2678, 0.1146, 0.04116, 0.117, 0.04484, 0.0, 0.0, 0.0, 0.0, 0.0277, 0.02807, 0.02709, 0.0, 0.0, 0.0, 0.0, 0.0, 0.0, 0.0, 0.0, 0.0, 0.0, 0.0, 0.0, 0.0, 0.0, 0.0, 0.0, 0.0, 0.0, 0.0, 0.0, 0.0, 0.0, 0.0, 0.0, 0.0, 0.0, 0.0, 0.0, 0.0, 0.0, 0.0, 0.0, 0.0, 0.0, 0.0, 0.0, 0.0, 0.0, 0.0, 0.0, 0.0, 0.0, 0.0, 0.0, 0.0, 0.0, 0.0, 0.0, 0.0, 0.0, 0.0, 0.0, 0.0, 0.0, 0.0, 0.0, 0.0, 0.0, 0.0, 0.0, 0.0, 0.0, 0.0, 0.0, 0.0, 0.0, 9.964e-05, 0.0, 0.0, 0.0, 0.0, 0.0, 0.0, 0.0, 0.0, 0.0, 0.0, 0.0, 0.0, 0.0, 0.0, 0.0, 0.0, 0.0, 0.0, 0.0, 0.0, 0.0, 0.0, 0.0, 0.0, 0.0, 0.0, 0.0, 0.0, 0.0, 0.0, 0.0, 0.0, 0.0, 0.0, 0.0, 0.0, 0.0, 0.0, 0.0, 0.0, 0.0, 0.0, 0.0, 0.0, 0.0, 0.0, 0.0, 0.0, 0.0, 0.0, 0.0, 0.0, 0.0, 0.0, 0.0, 0.0, 0.0, 0.0, 0.0, 0.0, 0.0, 0.0, 0.0, 0.0, 0.0, 0.0, 0.0, 0.0]): _vg.add([_i], _w, 'REPLACE')
_vg = ob_cube.vertex_groups.new(name='Bone.006')
for _i, _w in zip([0, 1, 2, 3, 4, 5, 6, 7, 8, 9, 10, 11, 12, 13, 14, 15, 16, 17, 18, 19, 20, 21, 38, 39, 40, 41, 42, 43, 44, 45, 47, 49, 50, 51, 52, 53, 54, 55, 56, 57, 58, 59, 60, 62, 69, 70, 71, 72, 73, 74, 75, 76, 77, 79, 80, 81, 82, 83, 84, 85, 86, 87, 88, 89, 90, 91, 92, 94, 97, 98, 99, 100, 101, 102, 118, 119, 120, 121, 122, 123, 124, 125, 131, 132, 133, 134, 135, 136, 138, 139, 140, 141, 147, 148, 149, 150, 151, 152, 153, 155, 156, 157, 158, 159, 160, 161, 162, 163, 164, 165, 167, 168, 171, 172, 173, 174, 179, 180, 181, 182, 183, 184, 185, 186, 192, 193, 194, 195, 198, 199, 200, 201, 202, 203, 204, 205, 206, 207, 208, 209, 210, 211, 212, 224, 225, 226, 227, 228, 229, 230, 231, 232, 233, 234, 235, 236, 237, 238, 245, 246, 247, 254, 255, 256, 257, 258, 259, 268, 269, 271, 273, 274, 275, 276, 277, 278, 279, 280, 281, 282, 283, 284, 285, 286, 287, 288, 289, 290, 291, 292, 293, 294, 295, 296, 298, 301, 302, 319, 320, 321, 322, 323, 324, 325, 326, 328, 329, 330, 331, 332, 334, 335, 337, 338, 340, 344, 345, 346, 347, 348, 349, 350, 357, 358, 360, 363, 364, 365, 366, 370, 371, 372, 373, 374, 375, 376, 377, 378, 379, 380, 381, 383, 384, 386, 387, 388, 389, 390, 391, 407, 408, 409, 410, 411, 412, 413, 420, 421, 424, 427, 428, 429, 430, 436, 439, 440, 442, 443, 450, 453, 454, 455, 462, 463, 464, 465, 470, 471, 472, 473, 474, 475, 476, 483, 484, 485, 486, 490, 491, 492, 493, 494, 495, 496, 497, 498, 499, 500, 501, 516, 517, 518, 521, 524, 525, 526, 527, 529, 530, 531, 538, 539, 543, 549, 550, 551, 552], [0.5347, 0.5565, 0.0, 0.0, 0.0, 0.0, 0.0, 0.0, 0.0, 0.0, 0.0, 0.0, 0.0, 0.0, 0.0, 0.0, 0.3525, 0.3557, 0.3505, 0.3489, 0.4186, 0.4605, 0.0, 0.0, 0.46, 0.4118, 0.4958, 0.5059, 0.2545, 0.0, 0.0, 0.4026, 0.3918, 0.3928, 0.3986, 0.3398, 0.3417, 0.3214, 0.3097, 0.5454, 0.0, 0.0, 0.0, 0.3579, 0.4343, 0.3882, 0.3217, 0.0, 0.3487, 0.4379, 0.0, 0.4994, 0.0, 0.4032, 0.3375, 0.0, 0.0, 0.0, 0.0, 0.0, 0.0, 0.0, 0.0, 0.0, 0.0, 0.0, 0.0, 0.0, 0.0, 0.0, 0.0, 0.0, 0.0, 0.0, 0.696, 0.5169, 0.0, 0.0, 0.0, 0.0, 0.3531, 0.3504, 0.392, 0.4883, 0.4018, 0.4012, 0.3446, 0.3091, 0.0, 0.0, 0.0, 0.0, 0.0, 0.3493, 0.4487, 0.0, 0.4973, 0.254, 0.0, 0.2553, 0.4016, 0.4016, 0.3065, 0.3225, 0.0, 0.3484, 0.4279, 0.0, 0.5023, 0.0, 0.4035, 0.3316, 0.0, 0.0, 0.0, 0.0, 0.556, 0.5227, 0.0, 0.0, 0.0, 0.0, 0.3534, 0.3499, 0.3917, 0.495, 0.3994, 0.3451, 0.269, 0.4939, 0.5176, 0.54, 0.0, 0.0, 0.0, 0.0, 0.0, 0.0, 0.0, 0.0, 0.3473, 0.3468, 0.3562, 0.4228, 0.3972, 0.4951, 0.2537, 0.2551, 0.3889, 0.3969, 0.3456, 0.3257, 0.5509, 0.0, 0.0, 0.0, 0.0, 0.3574, 0.4467, 0.3896, 0.3105, 0.3934, 0.3134, 0.0, 0.0, 0.0, 0.0, 0.2668, 0.2721, 0.2668, 0.0, 0.0, 0.0, 0.0, 0.0, 0.0, 0.0, 0.0, 0.0, 0.0, 0.0, 0.0, 0.0, 0.0, 0.0, 0.0, 0.0, 0.0, 0.0, 0.0, 0.0, 0.0, 0.0, 0.0, 0.0, 0.0, 0.0, 0.0, 0.0, 0.0, 0.0, 0.0, 0.0, 0.0, 0.0, 0.0, 0.0, 0.0, 0.0, 0.0, 0.0, 0.0, 0.0, 0.0, 0.0, 0.0, 0.0, 0.0, 0.0, 0.0, 0.0, 0.0, 0.0, 0.0, 0.0, 0.0, 0.0, 0.0, 0.0, 0.0, 0.0, 0.0, 0.0, 0.0, 0.0, 0.0, 0.0, 0.0, 0.0, 0.0, 0.0, 0.0, 0.0, 0.0, 0.0, 0.0, 0.0, 0.0, 0.0, 0.0, 0.0, 0.0, 0.0, 0.0, 0.0, 0.0, 0.0, 0.0, 0.0, 0.0, 0.0, 0.0, 0.0, 0.0, 0.0, 0.0, 0.0, 0.0, 0.0, 0.0, 0.0, 0.0, 0.0, 0.0, 0.0, 0.0, 0.0, 0.0, 0.0, 0.0, 0.0, 0.0, 0.0, 0.0, 0.0, 0.0, 0.0, 0.0, 0.0, 0.0, 0.0, 0.0, 0.0, 0.0, 0.0, 0.0, 0.0, 0.0, 0.0, 0.0, 0.0, 0.0, 0.0, 0.0, 0.0, 0.0, 0.0, 0.0, 0.0, 0.0, 0.0, 0.0, 0.0, 0.0, 0.0, 0.0, 0.0]): _vg.add([_i], _w, 'REPLACE')
_vg = ob_cube.vertex_groups.new(name='Bone.007')
for _i, _w in zip([0, 1, 16, 17, 18, 19, 20, 21, 40, 41, 42, 43, 44, 49, 50, 51, 52, 53, 54, 55, 56, 57, 62, 69, 70, 71, 73, 74, 76, 79, 80, 119, 124, 125, 131, 132, 133, 134, 135, 136, 148, 149, 151, 152, 155, 156, 157, 158, 159, 161, 162, 164, 167, 168, 180, 185, 186, 192, 193, 194, 195, 198, 199, 200, 201, 210, 211, 212, 224, 225, 226, 227, 228, 229, 230, 231, 232, 233, 238, 245, 246, 247, 254, 255, 268, 269, 271], [0.09943, 0.05585, 0.5161, 0.5144, 0.5091, 0.5093, 0.257, 0.2191, 0.2251, 0.2721, 0.0776, 0.1024, 0.6623, 0.4788, 0.5685, 0.5684, 0.581, 0.5571, 0.5504, 0.5705, 0.5899, 0.07816, 0.5101, 0.2459, 0.4653, 0.5709, 0.5055, 0.2365, 0.09288, 0.4793, 0.5436, 0.1214, 0.5125, 0.5135, 0.2917, 0.1986, 0.5186, 0.4766, 0.5467, 0.5849, 0.5061, 0.2274, 0.08597, 0.6631, 0.6618, 0.5705, 0.503, 0.5915, 0.5667, 0.5068, 0.2463, 0.09832, 0.4779, 0.5582, 0.1178, 0.5142, 0.5163, 0.3021, 0.2031, 0.4714, 0.5499, 0.6433, 0.03674, 0.1112, 0.08887, 0.5167, 0.5151, 0.5117, 0.2583, 0.2907, 0.2006, 0.6632, 0.6617, 0.4662, 0.4851, 0.547, 0.571, 0.06719, 0.5115, 0.2348, 0.466, 0.5877, 0.5004, 0.5802, 0.6461, 0.6403, 0.6468]): _vg.add([_i], _w, 'REPLACE')
_vg = ob_cube.vertex_groups.new(name='Bone.008')
for _i, _w in zip([16, 17, 18, 19, 20, 21, 40, 41, 44, 49, 50, 51, 52, 53, 54, 55, 56, 62, 69, 70, 71, 73, 74, 79, 80, 124, 125, 131, 132, 133, 134, 135, 136, 148, 149, 152, 155, 156, 157, 158, 159, 161, 162, 167, 168, 185, 186, 192, 193, 194, 195, 198, 210, 211, 212, 224, 225, 226, 227, 228, 229, 230, 231, 232, 238, 245, 246, 247, 254, 255, 268, 269, 271], [0.06809, 0.06732, 0.07429, 0.07473, 0.006086, 0.00605, 0.01452, 0.01444, 0.03663, 0.0882, 0.1156, 0.1172, 0.09177, 0.05372, 0.05652, 0.05664, 0.05232, 0.06825, 0.01533, 0.1232, 0.05583, 0.07865, 0.006293, 0.08859, 0.06302, 0.0699, 0.07055, 0.008823, 0.007304, 0.09678, 0.09544, 0.05671, 0.05528, 0.07776, 0.00623, 0.03646, 0.03649, 0.1051, 0.08982, 0.05317, 0.05824, 0.07756, 0.006244, 0.08805, 0.05782, 0.06865, 0.06927, 0.01062, 0.009398, 0.1038, 0.05473, 0.04167, 0.07111, 0.07201, 0.06832, 0.01508, 0.006776, 0.005304, 0.03672, 0.03676, 0.1211, 0.0901, 0.05617, 0.05373, 0.06785, 0.01515, 0.1219, 0.05299, 0.09175, 0.05563, 0.04096, 0.0414, 0.04014]): _vg.add([_i], _w, 'REPLACE')
_vg = ob_cube.vertex_groups.new(name='Bone.009')
for _i, _w in zip([0, 1, 2, 3, 4, 8, 10, 11, 12, 13, 17, 18, 21, 34, 35, 36, 37, 38, 39, 40, 42, 43, 45, 46, 47, 48, 51, 52, 54, 56, 57, 58, 62, 70, 71, 72, 75, 77, 78, 81, 83, 84, 85, 86, 87, 89, 90, 91, 92, 93, 94, 97, 99, 109, 110, 112, 113, 114, 115, 118, 119, 120, 121, 124, 129, 130, 132, 133, 135, 138, 139, 140, 146, 147, 150, 153, 154, 156, 160, 163, 165, 171, 172, 173, 179, 180, 181, 182, 185, 190, 191, 193, 195, 199, 200, 201, 202, 203, 204, 210, 212, 222, 223, 226, 229, 231, 232, 233, 234, 238, 245, 246, 247, 253, 254, 256, 257, 258, 263, 273, 274, 275, 276, 277, 278, 279, 280, 281, 282, 283, 284, 286, 287, 288, 289, 290, 291, 292, 293, 294, 296, 297, 298, 299, 300, 301, 302, 304, 308, 310, 314, 315, 316, 317, 318, 319, 320, 321, 322, 323, 324, 325, 326, 328, 329, 330, 331, 332, 333, 334, 335, 336, 337, 338, 339, 340, 341, 342, 343, 344, 345, 346, 347, 349, 350, 351, 353, 357, 358, 359, 360, 361, 362, 363, 364, 365, 366, 368, 369, 370, 371, 372, 373, 374, 375, 376, 377, 378, 379, 380, 381, 382, 383, 384, 385, 386, 387, 388, 389, 390, 391, 393, 395, 398, 399, 401, 402, 403, 404, 405, 407, 408, 409, 410, 411, 413, 414, 416, 418, 419, 420, 421, 422, 423, 424, 425, 427, 428, 429, 435, 436, 437, 438, 439, 440, 442, 443, 446, 447, 448, 449, 450, 451, 452, 453, 454, 455, 456, 458, 459, 460, 461, 462, 463, 464, 469, 470, 471, 472, 473, 474, 476, 477, 479, 481, 482, 483, 484, 485, 486, 489, 490, 491, 492, 493, 494, 495, 496, 499, 500, 501, 502, 503, 504, 505, 508, 509, 514, 515, 516, 517, 518, 521, 522, 523, 524, 525, 526, 527, 528, 529, 530, 531, 538, 539, 540, 542, 543, 547, 548, 549, 550, 551, 556, 561, 562, 564], [0.0, 0.0, 0.0, 0.0, 0.0, 0.0, 0.0, 0.0, 0.0, 0.0, 0.0, 0.0, 0.0, 0.0, 0.0, 0.0, 0.0, 0.0, 0.0, 0.0, 0.0, 0.0, 0.0, 0.0, 0.0, 0.0, 0.0, 0.0, 0.0, 0.0, 0.0, 0.0, 0.0, 0.0, 0.0, 0.0, 0.0, 0.0, 0.0, 0.0, 0.0, 0.0, 0.0, 0.0, 0.0, 0.0, 0.0, 0.0, 0.0, 0.0, 0.0, 0.0, 0.0, 0.0, 0.0, 0.0, 0.0, 0.0, 0.0, 0.0, 0.0, 0.0, 0.0, 0.0, 0.0, 0.0, 0.0, 0.0, 0.0, 0.0, 0.0, 0.0, 0.0, 0.0, 0.0, 0.0, 0.0, 0.0, 0.0, 0.0, 0.0, 0.0, 0.0, 0.0, 0.0, 0.0, 0.0, 0.0, 0.0, 0.0, 0.0, 0.0, 0.0, 0.0, 0.0, 0.0, 0.0, 0.0, 0.0, 0.0, 0.0, 0.0, 0.0, 0.0, 0.0, 0.0, 0.0, 0.0, 0.0, 0.0, 0.0, 0.0, 0.0, 0.0, 0.0, 0.0, 0.0, 0.0, 0.0, 0.0, 0.0, 0.0, 0.0, 0.0, 0.0, 0.2204, 0.1859, 0.0, 0.0, 0.0, 0.0, 0.0, 0.0, 0.0, 0.0, 0.0, 0.0, 0.0, 0.0, 0.0, 0.0, 0.0444, 0.04165, 0.04757, 0.0503, 0.2361, 0.2294, 0.0, 0.0, 0.0, 0.0, 0.0, 0.0, 0.0, 0.0, 0.0, 0.0, 0.0, 0.0, 0.2205, 0.2267, 0.2505, 0.2294, 0.0, 0.0, 0.0, 0.0, 0.0, 0.0, 0.0, 0.0, 0.1026, 0.09755, 0.09469, 0.1002, 0.02058, 0.02287, 0.024, 0.01917, 0.2009, 0.0, 0.0, 0.0, 0.0, 0.04433, 0.0, 0.0, 0.226, 0.09641, 0.02507, 0.0, 0.0499, 0.2356, 0.0, 0.2386, 0.0, 0.0, 0.1018, 0.03022, 0.0, 0.0, 0.0, 0.0, 0.0, 0.0, 0.0, 0.0, 0.0, 0.0, 0.0, 0.0, 0.0, 0.0, 0.0, 0.0, 0.0, 0.0, 0.0, 0.0, 0.0, 0.0, 0.0, 0.0, 0.0, 0.0, 0.0, 0.0, 0.0, 0.0, 0.0, 0.2286, 0.2334, 0.0, 0.0, 0.0, 0.04439, 0.04864, 0.0, 0.0, 0.0, 0.2337, 0.2192, 0.09602, 0.1001, 0.0241, 0.02374, 0.0, 0.0, 0.0, 0.0, 0.0, 0.04896, 0.2332, 0.0, 0.2442, 0.0, 0.0, 0.09536, 0.1011, 0.02037, 0.02477, 0.0, 0.05019, 0.2366, 0.0, 0.2337, 0.0, 0.0, 0.1023, 0.02399, 0.0, 0.0, 0.0, 0.0, 0.0, 0.0, 0.1883, 0.251, 0.0, 0.0, 0.0, 0.04273, 0.04664, 0.0, 0.0, 0.0, 0.2237, 0.2103, 0.09886, 0.02152, 0.002622, 0.2807, 0.2212, 0.21, 0.0, 0.0, 0.0, 0.0, 0.0, 0.0, 0.0, 0.04507, 0.04988, 0.04475, 0.0, 0.0, 0.0, 0.0, 0.0, 0.227, 0.2267, 0.214, 0.09706, 0.1011, 0.02278, 0.02115, 0.1929, 0.0, 0.0, 0.0, 0.0, 0.0, 0.0432, 0.2239, 0.09562, 0.02041, 0.0, 0.0, 0.09665, 0.02318, 0.0, 0.0, 0.0, 0.0, 0.002307, 0.002574, 0.001896]): _vg.add([_i], _w, 'REPLACE')
_vg = ob_cube.vertex_groups.new(name='Bone.010')
for _i, _w in zip([0, 1, 2, 3, 4, 5, 6, 7, 8, 9, 10, 11, 12, 13, 14, 15, 17, 18, 20, 21, 23, 24, 25, 38, 39, 40, 41, 42, 43, 45, 46, 47, 49, 50, 51, 52, 53, 54, 56, 57, 58, 59, 60, 61, 62, 64, 69, 70, 71, 72, 73, 74, 75, 76, 77, 79, 80, 81, 82, 83, 84, 85, 86, 87, 88, 89, 90, 91, 93, 94, 95, 97, 98, 99, 100, 101, 102, 104, 118, 119, 120, 121, 122, 123, 124, 126, 131, 132, 133, 134, 135, 138, 139, 140, 141, 147, 148, 149, 150, 151, 152, 153, 156, 157, 160, 162, 163, 164, 165, 167, 168, 171, 172, 173, 174, 179, 180, 181, 182, 183, 184, 185, 187, 192, 193, 195, 199, 200, 201, 202, 203, 204, 205, 206, 207, 208, 209, 210, 212, 214, 215, 224, 225, 226, 227, 228, 229, 230, 231, 232, 233, 234, 235, 236, 237, 238, 240, 245, 246, 247, 249, 250, 254, 256, 257, 258, 259, 260, 269, 271, 273, 274, 275, 276, 277, 278, 279, 280, 281, 282, 283, 284, 285, 286, 288, 289, 290, 291, 292, 293, 294, 295, 296, 297, 298, 299, 300, 301, 302, 303, 304, 305, 306, 308, 310, 315, 319, 320, 321, 322, 323, 324, 325, 326, 327, 328, 329, 330, 331, 332, 333, 334, 336, 337, 338, 339, 340, 341, 342, 343, 344, 345, 346, 347, 349, 350, 351, 352, 353, 357, 358, 359, 360, 361, 362, 363, 364, 365, 366, 368, 369, 370, 371, 372, 373, 374, 375, 376, 377, 378, 379, 380, 382, 383, 384, 386, 387, 388, 390, 391, 393, 395, 397, 401, 402, 406, 407, 408, 409, 410, 411, 412, 413, 414, 415, 416, 417, 420, 421, 422, 423, 424, 425, 427, 428, 429, 430, 434, 436, 437, 438, 439, 440, 441, 442, 443, 445, 446, 447, 448, 449, 450, 451, 452, 453, 454, 455, 456, 458, 459, 462, 463, 464, 470, 471, 472, 473, 474, 475, 476, 477, 478, 479, 480, 483, 484, 485, 486, 488, 489, 490, 491, 492, 493, 494, 495, 496, 497, 499, 500, 501, 502, 503, 504, 505, 506, 507, 508, 509, 512, 516, 517, 518, 519, 520, 521, 522, 523, 524, 525, 526, 527, 528, 530, 531, 532, 533, 534, 535, 538, 539, 540, 542, 543, 546, 547, 548, 549, 550, 551, 552, 561, 562, 564], [0.0, 0.0, 0.0, 0.0, 0.0, 0.0, 0.0, 0.0, 0.0, 0.0, 0.0, 0.0, 0.0, 0.0, 0.0, 0.0, 0.0, 0.0, 0.0, 0.0, 0.0, 0.0, 0.0, 0.0, 0.0, 0.0, 0.0, 0.0, 0.0, 0.0, 0.0, 0.0, 0.0, 0.0, 0.0, 0.0, 0.0, 0.0, 0.0, 0.0, 0.0, 0.0, 0.0, 0.0, 0.0, 0.0, 0.0, 0.0, 0.0, 0.0, 0.0, 0.0, 0.0, 0.0, 0.0, 0.0, 0.0, 0.0, 0.0, 0.0, 0.0, 0.0, 0.0, 0.0, 0.0, 0.0, 0.0, 0.0, 0.0, 0.0, 0.0, 0.0, 0.0, 0.0, 0.0, 0.0, 0.0, 0.0, 0.0, 0.0, 0.0, 0.0, 0.0, 0.0, 0.0, 0.0, 0.0, 0.0, 0.0, 0.0, 0.0, 0.0, 0.0, 0.0, 0.0, 0.0, 0.0, 0.0, 0.0, 0.0, 0.0, 0.0, 0.0, 0.0, 0.0, 0.0, 0.0, 0.0, 0.0, 0.0, 0.0, 0.0, 0.0, 0.0, 0.0, 0.0, 0.0, 0.0, 0.0, 0.0, 0.0, 0.0, 0.0, 0.0, 0.0, 0.0, 0.0, 0.0, 0.0, 0.0, 0.0, 0.0, 0.0, 0.0, 0.0, 0.0, 0.0, 0.0, 0.0, 0.0, 0.0, 0.0, 0.0, 0.0, 0.0, 0.0, 0.0, 0.0, 0.0, 0.0, 0.0, 0.0, 0.0, 0.0, 0.0, 0.0, 0.0, 0.0, 0.0, 0.0, 0.0, 0.0, 0.0, 0.0, 0.0, 0.0, 0.0, 0.0, 0.0, 0.0, 0.0, 0.0, 0.0, 0.0, 0.0, 0.0, 0.5839, 0.6178, 0.0, 0.0, 0.0, 0.0, 0.0, 0.0, 0.0, 0.0, 0.0, 0.0, 0.0, 0.0, 0.0, 0.0, 0.0, 0.3288, 0.3227, 0.3209, 0.3265, 0.5653, 0.5736, 0.0, 0.0, 0.0, 0.0, 0.0, 0.0, 0.0, 0.0, 0.0, 0.0, 0.0, 0.5728, 0.5661, 0.545, 0.5668, 0.1836, 0.0, 0.0, 0.0, 0.0, 0.0, 0.0, 0.0, 0.4229, 0.4273, 0.4144, 0.4102, 0.288, 0.292, 0.2827, 0.2732, 0.6005, 0.0, 0.0, 0.0, 0.0, 0.3309, 0.0, 0.0, 0.0, 0.5653, 0.4173, 0.2854, 0.0, 0.3221, 0.5653, 0.0, 0.5549, 0.0, 0.0, 0.4149, 0.2893, 0.0, 0.0, 0.0, 0.0, 0.0, 0.0, 0.0, 0.0, 0.0, 0.0, 0.0, 0.0, 0.0, 0.0, 0.0, 0.0, 0.0, 0.0, 0.0, 0.0, 0.0, 0.0, 0.0, 0.0, 0.0, 0.5735, 0.5708, 0.0, 0.0, 0.0, 0.0, 0.3207, 0.3304, 0.0, 0.0, 0.0, 0.5671, 0.585, 0.4167, 0.432, 0.2923, 0.2761, 0.0, 0.0, 0.0, 0.0, 0.0, 0.0, 0.3211, 0.5684, 0.0, 0.5497, 0.1838, 0.0, 0.0, 0.184, 0.4197, 0.4122, 0.2712, 0.2797, 0.0, 0.3238, 0.5643, 0.0, 0.5606, 0.0, 0.0, 0.4185, 0.2837, 0.0, 0.0, 0.0, 0.6291, 0.561, 0.0, 0.0, 0.0, 0.0, 0.3189, 0.3283, 0.0, 0.0, 0.0, 0.5754, 0.5923, 0.433, 0.2874, 0.0, 0.2047, 0.5291, 0.5872, 0.5922, 0.0, 0.0, 0.0, 0.0, 0.0, 0.0, 0.0, 0.0, 0.3162, 0.3276, 0.3312, 0.0, 0.0, 0.0, 0.0, 0.0, 0.0, 0.5646, 0.577, 0.5943, 0.1839, 0.1834, 0.4214, 0.4242, 0.2945, 0.2812, 0.6091, 0.0, 0.0, 0.0, 0.0, 0.3277, 0.0, 0.0, 0.0, 0.0, 0.568, 0.415, 0.2736, 0.0, 0.0, 0.0, 0.4054, 0.2769, 0.0, 0.0, 0.0, 0.0, 0.2035, 0.2066, 0.203]): _vg.add([_i], _w, 'REPLACE')
_vg = ob_cube.vertex_groups.new(name='Bone.011')
for _i, _w in zip([279, 280, 281, 282, 291, 292, 294, 297, 298, 299, 300, 301, 302, 315, 316, 317, 318, 323, 324, 325, 326, 327, 336, 337, 338, 339, 340, 341, 342, 343, 344, 345, 350, 357, 358, 359, 360, 361, 362, 364, 368, 369, 387, 388, 390, 398, 399, 403, 407, 408, 409, 410, 413, 414, 418, 419, 420, 421, 422, 423, 424, 425, 428, 429, 436, 437, 438, 440, 441, 445, 446, 447, 448, 449, 450, 451, 452, 454, 458, 459, 463, 464, 470, 471, 472, 473, 476, 477, 481, 482, 483, 484, 485, 486, 489, 490, 491, 492, 493, 495, 502, 503, 504, 514, 515, 516, 517, 518, 519, 520, 521, 522, 523, 524, 525, 526, 531, 538, 539, 540, 547, 548, 550, 551, 561, 562, 564], [0.0, 0.0, 0.0, 0.0, 0.0, 0.0, 0.0, 0.7738, 0.7029, 0.702, 0.6628, 0.1899, 0.08593, 0.0, 0.0, 0.0, 0.0, 0.3535, 0.235, 0.0, 0.0, 0.4624, 0.4656, 0.6797, 0.5984, 0.5146, 0.5187, 0.5156, 0.5285, 0.5334, 0.0, 0.0, 0.6726, 0.3256, 0.6672, 0.5216, 0.0, 0.7188, 0.1988, 0.0, 0.4911, 0.5149, 0.0, 0.0, 0.0, 0.0, 0.0, 0.0, 0.0, 0.006675, 0.0, 0.0, 0.6844, 0.8053, 0.0, 0.0, 0.3246, 0.2482, 0.5387, 0.6, 0.5149, 0.5343, 0.0, 0.0, 0.0, 0.6553, 0.2135, 0.0, 0.4644, 0.4623, 0.4861, 0.3426, 0.5364, 0.5274, 0.0, 0.5896, 0.0881, 0.0, 0.398, 0.5226, 0.0, 0.0, 0.0, 0.0001026, 0.0, 0.0, 0.6878, 0.7871, 0.0, 0.0, 0.3256, 0.1588, 0.6, 0.5182, 0.4822, 0.0, 0.001577, 0.0, 0.0, 0.0, 0.687, 0.7753, 0.6714, 0.0, 0.0, 0.2892, 0.3239, 0.0, 0.464, 0.4604, 0.6958, 0.5915, 0.5113, 0.5233, 0.0, 0.0, 0.6768, 0.2901, 0.6044, 0.531, 0.541, 0.5317, 0.0, 0.0, 0.4802, 0.4788, 0.4814]): _vg.add([_i], _w, 'REPLACE')
_vg = ob_cube.vertex_groups.new(name='Bone.012')
for _i, _w in zip([0, 1, 2, 3, 4, 10, 11, 13, 38, 39, 42, 43, 47, 48, 72, 75, 76, 78, 82, 84, 87, 89, 92, 94, 96, 99, 119, 120, 140, 147, 150, 151, 153, 160, 163, 164, 166, 169, 170, 173, 180, 181, 200, 203, 233, 234, 235, 258, 273, 275, 276, 279, 280, 281, 282, 283, 284, 285, 287, 288, 290, 291, 292, 293, 294, 296, 297, 298, 299, 300, 301, 302, 303, 304, 305, 306, 307, 308, 309, 319, 321, 322, 323, 324, 325, 326, 327, 328, 329, 330, 331, 334, 335, 336, 337, 338, 339, 340, 341, 342, 343, 344, 345, 346, 348, 350, 351, 352, 353, 354, 357, 358, 359, 360, 361, 362, 363, 364, 365, 366, 367, 368, 369, 370, 371, 373, 374, 375, 376, 378, 379, 380, 381, 382, 383, 386, 387, 388, 390, 391, 393, 395, 407, 408, 409, 410, 411, 412, 413, 414, 415, 416, 420, 421, 422, 423, 424, 425, 428, 429, 436, 437, 438, 439, 440, 441, 442, 443, 444, 445, 446, 447, 448, 449, 450, 451, 452, 453, 454, 455, 456, 458, 459, 460, 463, 464, 470, 471, 472, 473, 474, 475, 476, 477, 478, 479, 483, 484, 485, 486, 489, 490, 491, 492, 493, 494, 495, 496, 498, 499, 500, 502, 503, 504, 505, 506, 507, 508, 510, 516, 517, 518, 519, 520, 521, 522, 523, 524, 525, 526, 527, 529, 531, 532, 533, 534, 535, 538, 539, 540, 547, 548, 550, 551, 561, 562, 564], [0.0, 0.0, 0.0, 0.0, 0.0, 0.0, 0.0, 0.0, 0.0, 0.0, 0.0, 0.0, 0.0, 0.0, 0.0, 0.0, 0.0, 0.0, 0.0, 0.0, 0.0, 0.0, 0.0, 0.0, 0.0, 0.0, 0.0, 0.0, 0.0, 0.0, 0.0, 0.0, 0.0, 0.0, 0.0, 0.0, 0.0, 0.0, 0.0, 0.0, 0.0, 0.0, 0.0, 0.0, 0.0, 0.0, 0.0, 0.0, 0.0, 0.0, 0.0, 0.0, 0.0, 0.0, 0.0, 0.0, 0.0, 0.0, 0.0, 0.0, 0.0, 0.0, 0.0, 0.0, 0.0, 0.0, 0.1445, 0.1424, 0.1487, 0.1518, 0.0, 0.0, 0.0, 0.0, 0.0, 0.0, 0.0, 0.0, 0.0, 0.0, 0.0, 0.0, 0.0, 0.0, 0.0, 0.0, 1.0, 0.0, 0.0, 0.0, 0.0, 0.0, 0.0, 0.0, 0.0, 0.0, 0.0, 1.0, 1.0, 1.0, 1.0, 0.0, 0.0, 0.0, 0.0, 0.1432, 0.0, 0.0, 0.0, 0.0, 0.0, 0.0, 0.9238, 0.0, 0.1558, 0.0, 0.0, 0.0, 0.0, 0.0, 0.0, 0.0, 1.0, 0.0, 0.0, 0.0, 0.0, 0.0, 0.0, 0.0, 0.0, 0.0, 0.0, 0.0, 0.0, 0.0, 0.0, 0.0, 0.0, 0.0, 0.0, 0.0, 0.0, 0.0, 0.0, 0.0, 0.0, 0.0, 0.1415, 0.1457, 0.0, 0.0, 0.0, 0.0, 0.0, 0.0, 1.0, 1.0, 0.0, 0.0, 0.0, 0.1537, 0.0, 0.0, 0.0, 1.0, 0.0, 0.0, 0.0, 1.0, 0.0, 0.0, 1.0, 1.0, 0.0, 0.1552, 0.0, 0.0, 0.0, 0.0, 0.0, 0.0, 1.0, 0.0, 0.0, 0.0, 0.0, 0.0, 0.0, 0.0, 0.0, 0.0, 0.1409, 0.1445, 0.0, 0.0, 0.0, 0.0, 0.0, 1.0, 1.0, 0.0, 0.0, 0.0, 0.0, 0.0, 0.0, 0.0, 0.0, 0.0, 0.0, 0.1428, 0.1481, 0.1438, 0.0, 0.0, 0.0, 0.0, 0.0, 0.0, 0.0, 0.0, 1.0, 1.0, 0.0, 0.0, 1.0, 1.0, 0.0, 0.0, 0.0, 0.0, 0.1428, 0.0, 0.0, 0.0, 0.0, 0.0, 0.0, 0.9072, 0.0, 1.0, 0.0, 0.0, 1.0, 1.0, 1.0]): _vg.add([_i], _w, 'REPLACE')
_vg = ob_cube.vertex_groups.new(name='Bone.013')
for _i, _w in zip([0, 1, 2, 3, 4, 5, 8, 9, 10, 11, 12, 13, 14, 15, 20, 40, 41, 42, 43, 56, 57, 58, 59, 61, 69, 72, 81, 82, 83, 84, 85, 86, 87, 88, 95, 97, 98, 99, 101, 118, 119, 120, 121, 122, 131, 138, 139, 140, 147, 151, 158, 160, 171, 172, 173, 179, 180, 181, 182, 183, 192, 199, 200, 201, 202, 203, 204, 205, 207, 208, 209, 224, 225, 233, 234, 235, 237, 245, 249, 250, 256, 257, 258, 259, 273, 274, 275, 276, 277, 278, 279, 280, 281, 282, 283, 284, 285, 286, 287, 288, 289, 290, 291, 292, 293, 294, 295, 296, 301, 302, 303, 304, 305, 306, 321, 322, 323, 325, 326, 344, 345, 346, 347, 348, 349, 351, 352, 360, 362, 363, 364, 365, 370, 371, 372, 373, 374, 375, 376, 377, 384, 386, 387, 388, 389, 390, 391, 392, 393, 407, 409, 410, 411, 412, 415, 421, 427, 428, 429, 430, 431, 436, 438, 439, 440, 442, 450, 452, 453, 454, 455, 462, 463, 464, 465, 466, 470, 471, 472, 473, 474, 475, 478, 484, 490, 492, 493, 495, 496, 497, 498, 499, 500, 501, 505, 506, 507, 518, 525, 526, 527, 528, 529, 530, 532, 533, 542, 543, 549, 550, 551, 552, 553], [0.0, 0.0, 0.0, 0.0, 0.0, 0.0, 0.0, 0.0, 0.0, 0.0, 0.0, 0.0, 0.0, 0.0, 0.0, 0.0, 0.0, 0.0, 0.0, 0.0, 0.0, 0.0, 0.0, 0.0, 0.0, 0.0, 0.0, 0.0, 0.0, 0.0, 0.0, 0.0, 0.0, 0.0, 0.0, 0.0, 0.0, 0.0, 0.0, 0.0, 0.0, 0.0, 0.0, 0.0, 0.0, 0.0, 0.0, 0.0, 0.0, 0.0, 0.0, 0.0, 0.0, 0.0, 0.0, 0.0, 0.0, 0.0, 0.0, 0.0, 0.0, 0.0, 0.0, 0.0, 0.0, 0.0, 0.0, 0.0, 0.0, 0.0, 0.0, 0.0, 0.0, 0.0, 0.0, 0.0, 0.0, 0.0, 0.0, 0.0, 0.0, 0.0, 0.0, 0.0, 0.0, 0.0, 0.0, 0.0, 0.0, 0.0, 0.0, 0.0, 0.0, 0.0, 0.0, 0.0, 0.0, 0.0, 0.1296, 0.1433, 0.0, 0.0, 0.0, 0.0, 0.0, 0.0, 0.02988, 0.0, 0.0, 0.0, 0.0485, 0.04074, 0.03813, 0.03398, 0.0, 0.0, 0.0, 0.0, 0.0, 0.0, 0.0, 0.0, 0.0, 0.145, 0.0, 0.04485, 0.02881, 0.0, 0.0, 0.0, 0.0, 0.0, 0.0, 0.0, 0.0, 0.0, 0.0, 0.0, 0.0, 0.0, 0.0, 0.0, 0.0, 0.0, 0.1188, 0.0, 0.1234, 0.04559, 0.04072, 0.0, 0.0, 0.0, 0.0, 0.1105, 0.0379, 0.0, 0.0, 0.0, 0.0, 0.1007, 0.04256, 0.0, 0.0, 0.0, 0.0, 0.0, 0.0, 0.0, 0.0, 0.0, 0.0, 0.0, 0.0, 0.0, 0.1096, 0.0443, 0.0, 0.0, 0.0, 0.0, 0.0, 0.117, 0.03947, 0.0, 0.0, 0.0, 0.0, 0.0, 0.0, 0.0, 0.1461, 0.0, 0.1047, 0.0, 0.0427, 0.03605, 0.03161, 0.0, 0.0, 0.0, 0.0, 0.0, 0.14, 0.0, 0.04639, 0.02966, 0.0, 0.0, 0.0, 0.0, 0.0, 0.08945, 0.04048]): _vg.add([_i], _w, 'REPLACE')
_vg = ob_cube.vertex_groups.new(name='Bone.014')
for _i, _w in zip([0, 1, 2, 3, 4, 5, 6, 7, 8, 9, 10, 11, 12, 13, 14, 15, 17, 18, 22, 23, 24, 25, 26, 27, 28, 29, 30, 31, 32, 33, 34, 35, 36, 37, 40, 41, 42, 43, 51, 56, 57, 58, 59, 60, 61, 62, 63, 64, 65, 66, 67, 68, 69, 70, 71, 72, 76, 81, 82, 83, 84, 85, 86, 87, 88, 95, 97, 98, 99, 100, 101, 102, 103, 104, 105, 106, 107, 108, 109, 110, 111, 112, 113, 114, 115, 116, 117, 118, 119, 120, 121, 122, 123, 124, 126, 127, 128, 129, 130, 133, 137, 138, 139, 140, 141, 142, 143, 144, 145, 146, 147, 151, 156, 160, 171, 172, 173, 174, 175, 176, 177, 178, 179, 180, 181, 182, 183, 184, 185, 187, 188, 189, 190, 191, 196, 197, 199, 200, 201, 202, 203, 204, 205, 206, 207, 208, 209, 210, 212, 213, 214, 215, 216, 217, 218, 219, 220, 221, 222, 223, 224, 229, 233, 234, 235, 236, 237, 238, 239, 240, 241, 242, 243, 244, 245, 246, 247, 248, 249, 250, 251, 252, 253, 256, 257, 258, 259, 260, 261, 262, 263, 264, 265, 266, 267, 270, 272, 273, 274, 275, 276, 277, 278, 279, 280, 281, 282, 283, 284, 285, 286, 287, 288, 289, 290, 291, 292, 293, 294, 295, 296, 303, 304, 305, 306, 307, 308, 309, 310, 311, 312, 313, 314, 315, 316, 317, 318, 344, 345, 346, 347, 348, 349, 351, 352, 353, 354, 355, 356, 370, 371, 372, 373, 374, 375, 376, 377, 384, 386, 387, 388, 389, 390, 391, 392, 393, 394, 395, 396, 397, 398, 399, 400, 401, 402, 403, 404, 405, 406, 408, 409, 410, 411, 412, 415, 416, 417, 418, 419, 426, 427, 428, 429, 430, 431, 432, 433, 434, 435, 462, 463, 464, 465, 466, 467, 468, 469, 471, 472, 473, 474, 475, 478, 479, 480, 481, 482, 487, 488, 492, 493, 494, 495, 496, 497, 498, 499, 500, 501, 505, 506, 507, 508, 509, 510, 511, 512, 513, 514, 515, 525, 526, 527, 528, 529, 530, 532, 533, 534, 535, 536, 537, 541, 542, 543, 544, 545, 546, 549, 550, 551, 552, 553, 554, 555, 556, 557, 558, 559, 560, 563, 565], [0.0, 0.0, 0.0, 0.0, 0.0, 0.0, 0.0, 0.0, 0.0, 0.0, 0.0, 0.0, 0.0, 0.0, 0.0, 0.0, 0.0, 0.0, 0.0, 0.0, 0.0, 0.0, 0.0, 0.0, 0.0, 0.0, 0.0, 0.0, 0.0, 0.0, 0.0, 0.0, 0.0, 0.0, 0.0, 0.0, 0.0, 0.0, 0.0, 0.0, 0.0, 0.0, 0.0, 0.0, 0.0, 0.0, 0.0, 0.0, 0.0, 0.0, 0.0, 0.0, 0.0, 0.0, 0.0, 0.0, 0.0, 0.0, 0.0, 0.0, 0.0, 0.0, 0.0, 0.0, 0.0, 0.0, 0.0, 0.0, 0.0, 0.0, 0.0, 0.0, 0.0, 0.0, 0.0, 0.0, 0.0, 0.0, 0.0, 0.0, 0.0, 0.0, 0.0, 0.0, 0.0, 0.0, 0.0, 0.0, 0.0, 0.0, 0.0, 0.0, 0.0, 0.0, 0.0, 0.0, 0.0, 0.0, 0.0, 0.0, 0.0, 0.0, 0.0, 0.0, 0.0, 0.0, 0.0, 0.0, 0.0, 0.0, 0.0, 0.0, 0.0, 0.0, 0.0, 0.0, 0.0, 0.0, 0.0, 0.0, 0.0, 0.0, 0.0, 0.0, 0.0, 0.0, 0.0, 0.0, 0.0, 0.0, 0.0, 0.0, 0.0, 0.0, 0.0, 0.0, 0.0, 0.0, 0.0, 0.0, 0.0, 0.0, 0.0, 0.0, 0.0, 0.0, 0.0, 0.0, 0.0, 0.0, 0.0, 0.0, 0.0, 0.0, 0.0, 0.0, 0.0, 0.0, 0.0, 0.0, 0.0, 0.0, 0.0, 0.0, 0.0, 0.0, 0.0, 0.0, 0.0, 0.0, 0.0, 0.0, 0.0, 0.0, 0.0, 0.0, 0.0, 0.0, 0.0, 0.0, 0.0, 0.0, 0.0, 0.0, 0.0, 0.0, 0.0, 0.0, 0.0, 0.0, 0.0, 0.0, 0.0, 0.0, 0.0, 0.0, 0.0, 0.0, 0.0, 0.0, 0.0, 0.0, 0.0, 0.0, 0.0, 0.0, 0.0, 0.0, 0.0, 0.0, 0.0, 0.4696, 0.4494, 0.0, 0.0, 0.0, 0.0, 0.0, 0.0, 0.0, 0.0, 0.1277, 0.12, 0.1195, 0.1112, 0.07377, 0.07249, 0.05119, 0.02844, 0.05512, 0.05026, 0.03773, 0.01268, 0.01521, 0.01038, 0.01064, 0.01016, 0.0, 0.0, 0.0, 0.0, 0.452, 0.0, 0.1261, 0.1095, 0.06944, 0.0283, 0.05266, 0.02124, 0.0, 0.0, 0.0, 0.0, 0.0, 0.0, 0.0, 0.0, 0.0, 0.0, 0.0, 0.0, 0.3862, 0.0, 0.2551, 0.1244, 0.1168, 0.06279, 0.05194, 0.04901, 0.01942, 0.01232, 0.01037, 0.03218, 0.03995, 0.02154, 0.006196, 0.01849, 0.02727, 0.008825, 0.0, 0.0, 0.0, 0.0, 0.0, 0.114, 0.03936, 0.012, 0.01118, 0.01024, 0.0242, 0.0, 0.0, 0.0, 0.2, 0.1221, 0.05712, 0.04326, 0.004498, 0.02264, 0.0, 0.0, 0.0, 0.2, 0.1232, 0.05998, 0.04612, 0.02493, 0.0, 0.0, 0.0, 0.0, 0.1383, 0.1153, 0.04615, 0.01487, 0.01173, 0.0103, 0.02773, 0.005965, 0.0, 0.0, 0.0, 0.0, 0.0, 0.0, 0.4488, 0.0, 0.0, 0.0, 0.1233, 0.1126, 0.1131, 0.06982, 0.03351, 0.03656, 0.05141, 0.01135, 0.02749, 0.01072, 0.01019, 0.0, 0.0, 0.0, 0.0, 0.4588, 0.0, 0.1272, 0.1089, 0.07063, 0.02593, 0.05359, 0.01611, 0.02203, 0.0, 0.0, 0.0356, 0.02504, 0.004599, 0.0, 0.0, 0.0, 0.2, 0.1208, 0.05419, 0.04047, 0.02044, 0.02918, 0.01749, 0.02066, 0.03196, 0.02761, 0.01598]): _vg.add([_i], _w, 'REPLACE')
_vg = ob_cube.vertex_groups.new(name='Bone.015')
for _i, _w in zip([25, 82, 285, 286, 287, 288, 295, 296, 303, 304, 305, 306, 307, 308, 309, 310, 311, 312, 313, 314, 315, 316, 317, 318, 347, 348, 349, 351, 352, 353, 354, 355, 356, 371, 377, 384, 389, 392, 393, 394, 395, 396, 397, 398, 399, 400, 401, 402, 403, 404, 405, 406, 412, 415, 416, 417, 418, 419, 426, 430, 431, 432, 433, 434, 435, 465, 466, 467, 468, 469, 475, 478, 479, 480, 481, 482, 487, 488, 497, 498, 500, 501, 505, 506, 507, 508, 509, 510, 511, 512, 513, 514, 515, 528, 529, 530, 532, 533, 534, 535, 536, 537, 541, 542, 543, 544, 545, 546, 552, 553, 554, 555, 556, 557, 558, 559, 560, 563, 565], [0.0, 0.0, 0.0, 0.0, 0.0, 0.0, 0.0, 0.0, 0.1466, 0.0, 0.2251, 0.0, 0.05997, 0.0722, 0.03726, 0.03955, 0.0513, 0.05793, 0.03143, 0.03527, 0.06619, 0.0592, 0.06084, 0.05968, 0.0, 0.0, 0.0, 0.0, 0.1091, 0.07271, 0.02414, 0.05444, 0.02556, 0.0, 0.0, 0.0, 0.0, 0.1717, 0.0, 0.05205, 0.05931, 0.0416, 0.03861, 0.06302, 0.06009, 0.03672, 0.0809, 0.06148, 0.04978, 0.06048, 0.08474, 0.05065, 0.0, 0.0, 0.05174, 0.03185, 0.06101, 0.05982, 0.02873, 0.0, 0.1907, 0.04581, 0.03632, 0.04495, 0.07205, 0.0, 0.1842, 0.04999, 0.03892, 0.07967, 0.0, 0.0, 0.05554, 0.03426, 0.06201, 0.05995, 0.03231, 0.04684, 0.0, 0.0, 0.0, 0.0, 0.02398, 0.0, 0.19, 0.08185, 0.04626, 0.02676, 0.05634, 0.03226, 0.02576, 0.06007, 0.05973, 0.0, 0.0, 0.0, 0.1754, 0.04971, 0.06572, 0.02849, 0.0523, 0.02811, 0.02647, 0.0, 0.0, 0.03407, 0.03616, 0.04595, 0.0, 0.2019, 0.04156, 0.03382, 0.06569, 0.02777, 0.02886, 0.03191, 0.03053, 0.02611, 0.02759]): _vg.add([_i], _w, 'REPLACE')
_vg = ob_cube.vertex_groups.new(name='Bone.016')
for _i, _w in zip([0, 1, 2, 3, 4, 6, 7, 8, 9, 11, 12, 14, 15, 16, 17, 18, 21, 22, 23, 24, 25, 26, 27, 28, 29, 30, 31, 32, 33, 34, 35, 36, 37, 40, 41, 42, 44, 50, 51, 52, 53, 54, 56, 57, 58, 60, 61, 62, 63, 64, 65, 66, 67, 68, 69, 70, 71, 82, 83, 85, 86, 88, 95, 97, 98, 100, 102, 103, 104, 105, 106, 107, 108, 109, 110, 111, 112, 113, 114, 115, 116, 117, 118, 121, 123, 124, 125, 126, 127, 128, 129, 130, 132, 133, 135, 136, 137, 138, 141, 142, 143, 144, 145, 146, 152, 156, 158, 171, 174, 175, 176, 177, 178, 179, 182, 184, 185, 186, 187, 188, 189, 190, 191, 193, 195, 196, 197, 199, 201, 202, 204, 206, 208, 209, 210, 212, 213, 214, 215, 216, 217, 218, 219, 220, 221, 222, 223, 224, 226, 227, 228, 229, 231, 232, 233, 234, 236, 237, 238, 239, 240, 241, 242, 243, 244, 245, 246, 247, 248, 249, 250, 251, 252, 253, 254, 256, 259, 260, 261, 262, 263, 264, 265, 266, 267, 269, 270, 271, 272, 274, 275, 277, 278, 281, 283, 284, 285, 286, 287, 288, 289, 290, 293, 295, 296, 303, 304, 305, 306, 307, 308, 309, 310, 311, 312, 313, 314, 315, 316, 317, 318, 346, 347, 348, 349, 351, 352, 353, 354, 355, 356, 370, 371, 372, 374, 375, 377, 384, 386, 387, 389, 390, 391, 392, 393, 394, 395, 396, 397, 398, 399, 400, 401, 402, 403, 404, 405, 406, 411, 412, 415, 416, 417, 418, 419, 426, 427, 428, 430, 431, 432, 433, 434, 435, 462, 463, 465, 466, 467, 468, 469, 474, 475, 478, 479, 480, 481, 482, 487, 488, 496, 497, 498, 499, 500, 501, 505, 506, 507, 508, 509, 510, 511, 512, 513, 514, 515, 527, 528, 529, 530, 532, 533, 534, 535, 536, 537, 541, 542, 543, 544, 545, 546, 549, 550, 552, 553, 554, 555, 556, 557, 558, 559, 560, 563, 565], [0.0, 0.0, 0.0, 0.0, 0.0, 0.0, 0.0, 0.0, 0.0, 0.0, 0.0, 0.0, 0.0, 0.0, 0.0, 0.0, 0.0, 0.0, 0.0, 0.0, 0.0, 0.0, 0.0, 0.0, 0.0, 0.0, 0.0, 0.0, 0.0, 0.0, 0.0, 0.0, 0.0, 0.0, 0.0, 0.0, 0.0, 0.0, 0.0, 0.0, 0.0, 0.0, 0.0, 0.0, 0.0, 0.0, 0.0, 0.0, 0.0, 0.0, 0.0, 0.0, 0.0, 0.0, 0.0, 0.0, 0.0, 0.0, 0.0, 0.0, 0.0, 0.0, 0.0, 0.0, 0.0, 0.0, 0.0, 0.0, 0.0, 0.0, 0.0, 0.0, 0.0, 0.0, 0.0, 0.0, 0.0, 0.0, 0.0, 0.0, 0.0, 0.0, 0.0, 0.0, 0.0, 0.0, 0.0, 0.0, 0.0, 0.0, 0.0, 0.0, 0.0, 0.0, 0.0, 0.0, 0.0, 0.0, 0.0, 0.0, 0.0, 0.0, 0.0, 0.0, 0.0, 0.0, 0.0, 0.0, 0.0, 0.0, 0.0, 0.0, 0.0, 0.0, 0.0, 0.0, 0.0, 0.0, 0.0, 0.0, 0.0, 0.0, 0.0, 0.0, 0.0, 0.0, 0.0, 0.0, 0.0, 0.0, 0.0, 0.0, 0.0, 0.0, 0.0, 0.0, 0.0, 0.0, 0.0, 0.0, 0.0, 0.0, 0.0, 0.0, 0.0, 0.0, 0.0, 0.0, 0.0, 0.0, 0.0, 0.0, 0.0, 0.0, 0.0, 0.0, 0.0, 0.0, 0.0, 0.0, 0.0, 0.0, 0.0, 0.0, 0.0, 0.0, 0.0, 0.0, 0.0, 0.0, 0.0, 0.0, 0.0, 0.0, 0.0, 0.0, 0.0, 0.0, 0.0, 0.0, 0.0, 0.0, 0.0, 0.0, 0.0, 0.0, 0.0, 0.0, 0.0, 0.0, 0.0, 0.0, 0.0, 0.0, 0.0, 0.0, 0.0, 0.0, 0.0, 0.0, 0.0, 0.0, 0.0, 0.0, 0.0, 0.0, 0.0, 0.0, 0.0, 0.1063, 0.09993, 0.08975, 0.0766, 0.1375, 0.1486, 0.1259, 0.103, 0.08847, 0.08157, 0.08237, 0.08202, 0.0, 0.0, 0.0, 0.0, 0.0, 0.0, 0.1082, 0.07685, 0.1467, 0.1237, 0.0, 0.0, 0.0, 0.0, 0.0, 0.0, 0.0, 0.0, 0.0, 0.0, 0.0, 0.0, 0.0, 0.0, 0.1014, 0.08275, 0.1387, 0.1721, 0.08395, 0.08233, 0.1663, 0.09763, 0.11, 0.07995, 0.08242, 0.08596, 0.09086, 0.0, 0.0, 0.0, 0.07808, 0.1261, 0.08237, 0.08218, 0.1488, 0.0, 0.0, 0.0, 0.0, 0.09634, 0.134, 0.0814, 0.0831, 0.0, 0.0, 0.0, 0.0, 0.09906, 0.1368, 0.08429, 0.0, 0.0, 0.0, 0.08006, 0.1467, 0.08309, 0.08226, 0.1619, 0.0852, 0.0, 0.0, 0.0, 0.0, 0.0, 0.0, 0.0, 0.0, 0.0, 0.1055, 0.07693, 0.08116, 0.1518, 0.112, 0.1343, 0.08185, 0.0821, 0.0, 0.0, 0.0, 0.0, 0.0, 0.0, 0.108, 0.07552, 0.1448, 0.1156, 0.1357, 0.0, 0.0, 0.1701, 0.1859, 0.07969, 0.0, 0.0, 0.0, 0.0, 0.09323, 0.1303, 0.08243, 0.1623, 0.1472, 0.1714, 0.1684, 0.1512, 0.129]): _vg.add([_i], _w, 'REPLACE')
_vg = ob_cube.vertex_groups.new(name='Bone.017')
for _i, _w in zip([6, 9, 22, 23, 24, 25, 26, 27, 28, 29, 30, 31, 32, 33, 34, 35, 36, 37, 63, 64, 65, 66, 67, 68, 81, 103, 104, 105, 106, 107, 108, 109, 110, 111, 112, 113, 114, 115, 116, 117, 126, 127, 128, 129, 130, 137, 142, 143, 144, 145, 146, 175, 176, 177, 178, 187, 188, 189, 190, 191, 196, 197, 213, 214, 215, 216, 217, 218, 219, 220, 221, 222, 223, 236, 237, 239, 240, 241, 242, 243, 244, 248, 251, 252, 253, 260, 261, 262, 263, 264, 265, 266, 267, 270, 272, 287, 288, 303, 304, 305, 306, 307, 308, 309, 310, 311, 312, 313, 314, 315, 316, 317, 318, 348, 351, 352, 353, 354, 355, 356, 389, 392, 393, 394, 395, 396, 397, 398, 399, 400, 401, 402, 403, 404, 405, 406, 415, 416, 417, 418, 419, 426, 430, 431, 432, 433, 434, 435, 465, 466, 467, 468, 469, 478, 479, 480, 481, 482, 487, 488, 498, 505, 506, 507, 508, 509, 510, 511, 512, 513, 514, 515, 529, 532, 533, 534, 535, 536, 537, 541, 544, 545, 546, 553, 554, 555, 556, 557, 558, 559, 560, 563, 565], [0.0, 0.0, 0.0, 0.0, 0.0, 0.0, 0.0, 0.0, 0.0, 0.0, 0.0, 0.0, 0.0, 2.663e-06, 0.0, 0.0, 0.0, 0.0, 0.0, 0.0, 0.0, 0.0, 0.0, 0.0, 0.0, 0.0, 0.0, 0.0, 0.0, 0.0, 0.0, 0.0, 0.0, 0.0, 0.0, 0.0, 0.0, 0.0, 0.0, 0.0, 0.0, 0.0, 0.0, 0.0, 0.0, 0.0, 0.0, 0.0, 0.0, 0.0, 0.0, 0.0, 0.0, 0.0, 0.0, 0.0, 0.0, 0.0, 0.0, 0.0, 0.0, 0.0, 0.0, 0.0, 0.0, 0.0, 0.0, 0.0, 0.0, 0.0, 0.0, 0.0, 0.0, 0.0, 0.0, 0.0, 0.0, 0.0, 0.0, 0.0, 0.00115, 0.0, 0.0, 0.0, 0.0, 0.0, 0.0, 0.0, 0.0, 0.0, 0.0, 0.0, 0.0, 0.0, 0.0, 0.0, 0.0, 0.0, 0.0, 0.0, 0.0, 0.1915, 0.4945, 0.1381, 0.4491, 0.3201, 0.3791, 0.3882, 0.531, 0.7106, 0.7292, 0.7298, 0.7296, 0.0, 0.0, 0.0, 0.3131, 0.2421, 0.346, 0.4399, 0.0, 0.0, 0.0, 0.1643, 0.5345, 0.3095, 0.4171, 0.7224, 0.7302, 0.3552, 0.7384, 0.6847, 0.7379, 0.6488, 0.6452, 0.6456, 0.0, 0.5063, 0.459, 0.7274, 0.7302, 0.3619, 0.0, 0.0, 0.1512, 0.3003, 0.6648, 0.6517, 0.0, 0.0, 0.1577, 0.3053, 0.6481, 0.0, 0.5245, 0.445, 0.7251, 0.7302, 0.3573, 0.6604, 0.0, 0.0, 0.0, 0.0, 0.3483, 0.4804, 0.2275, 0.3592, 0.4535, 0.4087, 0.7288, 0.73, 0.0, 0.0, 0.0, 0.2203, 0.295, 0.3336, 0.4818, 0.3569, 0.3397, 0.3739, 0.6572, 0.0, 0.1446, 0.2946, 0.6523, 0.3321, 0.4013, 0.3862, 0.3369, 0.3232, 0.3995]): _vg.add([_i], _w, 'REPLACE')
_vg = ob_cube.vertex_groups.new(name='Bone.018')
for _i, _w in zip([2, 3, 4, 5, 6, 7, 8, 9, 10, 11, 12, 13, 14, 15, 22, 23, 24, 25, 26, 58, 59, 60, 61, 63, 64, 65, 72, 81, 82, 83, 84, 85, 86, 87, 88, 95, 97, 98, 99, 100, 101, 102, 103, 104, 105, 120, 121, 122, 123, 126, 138, 139, 140, 141, 142, 143, 147, 160, 171, 172, 173, 174, 175, 176, 181, 182, 183, 184, 187, 202, 203, 204, 205, 206, 207, 208, 209, 213, 214, 215, 216, 234, 235, 236, 237, 239, 240, 241, 249, 250, 256, 257, 258, 259, 260, 261, 273, 274, 275, 276, 277, 278, 279, 280, 281, 282, 283, 284, 285, 286, 287, 288, 289, 290, 292, 293, 294, 295, 296, 344, 345, 346, 347, 348, 349, 370, 371, 372, 373, 374, 375, 376, 377, 384, 386, 387, 388, 389, 390, 391, 409, 410, 411, 412, 427, 428, 429, 430, 462, 463, 464, 465, 470, 472, 473, 474, 475, 492, 493, 495, 496, 497, 498, 499, 500, 501, 525, 526, 527, 528, 529, 530, 542, 543, 549, 550, 551, 552], [0.0, 0.0, 0.0, 0.0, 0.2341, 0.261, 0.0, 0.0, 0.0, 0.0, 0.0, 0.0, 0.1529, 0.205, 0.1129, 0.1197, 0.1008, 0.1074, 0.0103, 0.0, 0.0, 0.2589, 0.1757, 0.115, 0.09488, 0.007424, 0.0, 0.0, 0.0, 0.0, 0.0, 0.0, 0.0, 0.0, 0.0, 0.0, 0.0, 0.0, 0.0, 0.2044, 0.0, 0.2598, 0.108, 0.12, 0.005697, 0.0, 0.0, 0.0, 0.2435, 0.115, 0.0, 0.0, 0.0, 0.1824, 0.1047, 0.002722, 0.0, 0.0, 0.0, 0.0, 0.0, 0.1935, 0.1065, 0.004267, 0.0, 0.0, 0.0, 0.2506, 0.118, 0.0, 0.0, 0.0, 0.0, 0.2626, 0.0, 0.2396, 0.1661, 0.1164, 0.1113, 0.09564, 0.003397, 0.0, 0.0, 0.2502, 0.1934, 0.1137, 0.09848, 0.009568, 0.0, 0.0, 0.0, 0.0, 0.0, 0.1737, 0.1028, 0.001072, 0.0, 0.0, 0.0, 0.0, 0.0, 0.0, 0.0, 0.0, 0.0, 0.0, 0.0, 0.0, 0.0, 0.0, 0.0, 0.0, 0.0, 0.0, 0.0, 0.0, 0.0, 0.0, 0.0, 0.0, 0.0, 0.0, 0.0, 0.0, 0.0, 0.0, 0.0, 0.0, 0.0, 0.0, 0.0, 0.0, 0.0, 0.0, 0.0, 0.0, 0.0, 0.0, 0.0, 0.0, 0.0, 0.0, 0.0, 0.0, 0.0, 0.0, 0.0, 0.0, 0.0, 0.0, 0.0, 0.0, 0.0, 0.0, 0.0, 0.0, 0.0, 0.0, 0.0, 0.0, 0.0, 0.0, 0.0, 0.0, 0.0, 0.0, 0.0, 0.0, 0.0, 0.0, 0.0, 0.0, 0.0, 0.0, 0.0, 0.0, 0.0, 0.0]): _vg.add([_i], _w, 'REPLACE')
_vg = ob_cube.vertex_groups.new(name='Bone.019')
for _i, _w in zip([0, 1, 2, 3, 4, 5, 6, 7, 8, 9, 10, 11, 12, 13, 14, 15, 22, 23, 24, 25, 26, 27, 28, 29, 30, 31, 32, 33, 34, 35, 36, 37, 38, 40, 41, 57, 58, 59, 60, 61, 63, 64, 65, 66, 67, 68, 69, 72, 81, 82, 83, 84, 85, 86, 87, 88, 89, 95, 97, 98, 99, 100, 101, 102, 103, 104, 105, 106, 107, 108, 109, 110, 111, 112, 113, 114, 115, 116, 117, 118, 120, 122, 123, 126, 127, 128, 129, 130, 132, 137, 138, 139, 140, 141, 142, 143, 144, 145, 146, 147, 160, 171, 172, 173, 174, 175, 176, 177, 178, 179, 181, 182, 183, 184, 187, 188, 189, 190, 191, 193, 196, 197, 199, 201, 202, 203, 205, 206, 207, 208, 209, 213, 214, 215, 216, 217, 218, 219, 220, 221, 222, 223, 224, 233, 234, 235, 236, 237, 239, 240, 241, 242, 243, 244, 245, 248, 249, 250, 251, 252, 253, 256, 257, 258, 259, 260, 261, 262, 263, 264, 265, 266, 267, 270, 272, 273, 274, 275, 276, 277, 278, 279, 280, 281, 282, 283, 284, 285, 286, 287, 288, 289, 290, 291, 292, 293, 294, 295, 296, 298, 299, 300, 301, 303, 304, 305, 306, 307, 308, 309, 310, 311, 312, 313, 314, 315, 316, 317, 318, 321, 323, 324, 325, 326, 336, 337, 338, 340, 341, 344, 345, 346, 347, 348, 349, 351, 352, 353, 354, 355, 356, 357, 358, 360, 364, 370, 371, 372, 373, 375, 376, 377, 384, 386, 387, 388, 389, 390, 391, 392, 393, 394, 395, 396, 397, 398, 399, 400, 401, 402, 403, 404, 405, 406, 407, 408, 409, 410, 411, 412, 413, 415, 416, 417, 418, 419, 420, 423, 424, 426, 427, 428, 429, 430, 431, 432, 433, 434, 435, 436, 440, 450, 454, 462, 463, 464, 465, 466, 467, 468, 469, 470, 471, 472, 473, 474, 475, 476, 478, 479, 480, 481, 482, 483, 485, 486, 487, 488, 490, 491, 492, 493, 494, 495, 496, 497, 498, 499, 500, 501, 502, 503, 505, 506, 507, 508, 509, 510, 511, 512, 513, 514, 515, 516, 517, 521, 522, 523, 524, 525, 526, 527, 528, 529, 530, 531, 532, 533, 534, 535, 536, 537, 538, 539, 541, 542, 543, 544, 545, 546, 549, 550, 551, 552, 553, 554, 555, 556, 557, 558, 559, 560, 563, 565], [0.0, 0.0, 0.0, 0.0, 0.0, 0.0, 0.4394, 0.4154, 0.0, 0.0, 0.0, 0.0, 0.0, 0.0, 0.0, 0.0, 0.2399, 0.2492, 0.2399, 0.265, 0.08487, 0.09859, 0.06951, 0.06301, 0.06829, 0.06679, 0.05678, 0.04267, 0.04105, 0.0, 0.04971, 0.04932, 0.0, 0.0, 0.0, 0.0, 0.0, 0.0, 0.4188, 0.0, 0.2446, 0.2556, 0.0905, 0.06129, 0.06688, 0.04634, 0.0, 0.0, 0.0, 0.0, 0.0, 0.0, 0.0, 0.0, 0.0, 0.0, 0.0, 0.0, 0.0, 0.0, 0.0, 0.597, 0.0, 0.421, 0.2393, 0.2562, 0.0773, 0.08209, 0.06258, 0.042, 0.0, 0.04926, 0.05077, 0.08317, 0.05617, 0.0, 0.04426, 0.08203, 0.02795, 0.0, 0.0, 0.0, 0.0, 0.2602, 0.07273, 0.03388, 0.0, 0.0492, 0.0, 0.04412, 0.0, 0.0, 0.0, 0.1662, 0.2395, 0.07348, 0.05927, 0.02731, 0.07163, 0.0, 0.0, 0.0, 0.0, 0.0, 0.6115, 0.2393, 0.0754, 0.06093, 0.07774, 0.0, 0.0, 0.0, 0.0, 0.0, 0.258, 0.07748, 0.03542, 0.0, 0.04922, 0.0, 0.04684, 0.02602, 0.0, 0.0, 0.0, 0.0, 0.0, 0.415, 0.0, 0.0, 0.0, 0.2496, 0.2627, 0.2426, 0.09387, 0.06792, 0.06382, 0.06629, 0.03663, 0.05097, 0.0, 0.04923, 0.0, 0.0, 0.0, 0.0, 0.4267, 0.0, 0.2412, 0.28, 0.08748, 0.0608, 0.06784, 0.0429, 0.0, 0.04406, 0.0, 0.0, 0.05636, 0.04605, 0.03103, 0.0, 0.0, 0.0, 0.06832, 0.2397, 0.07152, 0.05785, 0.06318, 0.05121, 0.03805, 0.04045, 0.05333, 0.0507, 0.03908, 0.0, 0.0, 0.0, 0.0, 0.0, 0.0, 0.0, 0.0, 0.0, 0.0, 0.0, 0.0, 0.0, 0.0, 0.0, 0.0, 0.0, 0.0, 0.0, 0.0, 0.0, 0.0, 0.0, 0.0, 0.0, 0.0, 0.0, 0.0, 0.0, 0.0, 0.0, 0.0, 0.0, 0.0, 0.0, 0.0, 0.0, 0.0, 0.0, 0.0, 0.0, 0.0, 0.0, 0.0, 0.0, 0.0, 0.0, 0.0, 0.0, 0.0, 0.0, 0.0, 0.0, 0.0, 0.0, 0.0, 0.0, 0.0, 0.0, 0.0, 0.0, 0.0, 0.0, 0.0, 0.0, 0.0, 0.0, 0.0, 0.0, 0.0, 0.0, 0.0, 0.0, 0.0, 0.0, 0.0, 0.0, 0.0, 0.0, 0.0, 0.0, 0.0, 0.0, 0.0, 0.0, 0.0, 0.0, 0.0, 0.0, 0.0, 0.0, 0.0, 0.0, 0.0, 0.0, 0.0, 0.0, 0.0, 0.0, 0.0, 0.0, 0.0, 0.0, 0.0, 0.0, 0.0, 0.0, 0.0, 0.0, 0.0, 0.0, 0.0, 0.0, 0.0, 0.0, 0.0, 0.0, 0.0, 0.0, 0.0, 0.0, 0.0, 0.0, 0.0, 0.0, 0.0, 0.0, 0.0, 0.0, 0.0, 0.0, 0.0, 0.0, 0.0, 0.0, 0.0, 0.0, 0.0, 0.0, 0.0, 0.0, 0.0, 0.0, 0.0, 0.0, 0.0, 0.0, 0.0, 0.0, 0.0, 0.0, 0.0, 0.0, 0.0, 0.0, 0.0, 0.0, 0.0, 0.0, 0.0, 0.0, 0.0, 0.0, 0.0, 0.0, 0.0, 0.0, 0.0, 0.0, 0.0, 0.0, 0.0, 0.0, 0.0, 0.0, 0.0, 0.0, 0.0, 0.0, 0.0, 0.0, 0.0, 0.0, 0.0, 0.0, 0.0, 0.0, 0.0, 0.0, 0.0, 0.0, 0.0, 0.0, 0.0, 0.0, 0.0, 0.0, 0.0, 0.0, 0.0, 0.0, 0.0, 0.0, 0.0, 0.0, 0.0, 0.0, 0.0, 0.0, 0.0, 0.0, 0.0, 0.0, 0.0, 0.0, 0.0, 0.0, 0.0, 0.0]): _vg.add([_i], _w, 'REPLACE')
_vg = ob_cube.vertex_groups.new(name='Bone.020')
for _i, _w in zip([4, 5, 6, 7, 8, 9, 14, 15, 22, 23, 24, 25, 59, 60, 61, 63, 64, 82, 83, 88, 95, 97, 100, 101, 102, 103, 104, 122, 123, 126, 138, 141, 142, 171, 174, 175, 183, 184, 187, 205, 206, 207, 208, 209, 213, 214, 215, 235, 236, 237, 239, 240, 249, 250, 256, 259, 260, 285, 286, 295, 296, 347, 349, 371, 377, 384, 497, 501, 528, 542, 543], [0.0, 0.0, 0.0, 0.0, 0.0, 0.0, 0.0, 0.0, 0.2, 0.0, 0.1556, 0.0, 0.0, 0.0, 0.0, 0.08335, 0.0, 0.0, 0.0, 0.0, 0.0, 0.0, 0.0, 0.0, 0.0, 0.2, 0.0, 0.0, 0.0, 0.0, 0.0, 0.0, 0.2, 0.0, 0.0, 0.2, 0.0, 0.0, 0.0, 0.0, 0.0, 0.0, 0.0, 0.0, 0.0, 0.0, 0.2, 0.0, 0.0, 0.0, 0.2577, 0.0, 0.0, 0.0, 0.0, 0.0, 0.2, 0.0, 0.0, 0.0, 0.0, 0.0, 0.0, 0.0, 0.0, 0.0, 0.0, 0.0, 0.0, 0.0, 0.0]): _vg.add([_i], _w, 'REPLACE')
_vg = ob_cube.vertex_groups.new(name='Bone.021')
for _i, _w in zip([6, 7, 14, 15, 22, 23, 24, 25, 26, 27, 28, 29, 30, 31, 32, 33, 34, 35, 36, 37, 61, 63, 64, 65, 66, 67, 68, 82, 88, 95, 100, 102, 103, 104, 105, 106, 107, 108, 109, 110, 111, 112, 113, 114, 115, 116, 117, 123, 126, 127, 128, 129, 130, 137, 141, 142, 143, 144, 145, 146, 174, 175, 176, 177, 178, 184, 187, 188, 189, 190, 191, 196, 197, 208, 209, 213, 214, 215, 216, 217, 218, 219, 220, 221, 222, 223, 237, 239, 240, 241, 242, 243, 244, 248, 249, 250, 251, 252, 253, 259, 260, 261, 262, 263, 264, 265, 266, 267, 270, 272, 279, 280, 281, 282, 284, 285, 286, 287, 288, 289, 290, 295, 296, 297, 298, 300, 301, 303, 304, 305, 306, 307, 308, 309, 310, 311, 312, 313, 314, 315, 316, 317, 318, 323, 324, 326, 336, 337, 338, 340, 343, 344, 345, 347, 349, 350, 351, 352, 353, 354, 355, 356, 357, 358, 359, 371, 372, 377, 384, 390, 391, 392, 393, 394, 395, 396, 397, 398, 399, 400, 401, 402, 403, 404, 405, 406, 408, 411, 412, 414, 415, 416, 417, 418, 419, 420, 423, 425, 426, 427, 430, 431, 432, 433, 434, 435, 448, 466, 467, 468, 469, 471, 474, 475, 477, 478, 479, 480, 481, 482, 483, 485, 487, 488, 491, 492, 493, 497, 499, 500, 501, 503, 504, 505, 506, 507, 508, 509, 510, 511, 512, 513, 514, 515, 516, 517, 521, 522, 524, 525, 526, 528, 530, 531, 532, 533, 534, 535, 536, 537, 538, 539, 540, 541, 542, 543, 544, 545, 546, 548, 549, 552, 553, 554, 555, 556, 557, 558, 559, 560, 563, 565], [0.0, 0.0, 0.0, 0.0, 0.0, 0.0, 0.0, 0.0, 0.1043, 0.1125, 0.07915, 0.04979, 0.1402, 0.1491, 0.1204, 0.07498, 0.06627, 0.0603, 0.05899, 0.05899, 0.0, 0.0, 0.0, 0.1229, 0.06603, 0.1637, 0.1111, 0.0, 0.0, 0.0, 0.0, 0.0, 0.0, 0.0, 0.09175, 0.08068, 0.1356, 0.1108, 0.0628, 0.059, 0.1933, 0.08585, 0.08304, 0.05508, 0.06555, 0.07267, 0.05603, 0.0, 0.0, 0.07165, 0.08457, 0.06148, 0.05898, 0.1481, 0.0, 0.0, 0.0855, 0.1311, 0.05251, 0.06842, 0.0, 0.0, 0.08864, 0.1336, 0.07042, 0.0, 0.0, 0.07561, 0.09526, 0.06212, 0.05899, 0.1766, 0.05325, 0.0, 0.0, 0.0, 0.0, 0.0, 0.1326, 0.06883, 0.07074, 0.1668, 0.07816, 0.119, 0.06087, 0.05898, 0.0, 0.0, 0.0, 0.1132, 0.06449, 0.1498, 0.09184, 0.1267, 0.0, 0.0, 0.1609, 0.1649, 0.05321, 0.0, 0.0, 0.08233, 0.1268, 0.06677, 0.1529, 0.1161, 0.1373, 0.1607, 0.1341, 0.1016, 0.0, 0.0, 0.0, 0.0, 0.0, 0.0, 0.0, 0.0, 0.0, 0.0, 0.0, 0.0, 0.0, 0.0, 0.0, 0.0, 0.0, 0.0, 0.0, 0.0, 0.0, 0.0, 0.0, 0.0, 0.0, 0.0, 0.0, 0.0, 0.0, 0.0, 0.0, 0.0, 0.0, 0.0, 0.0, 0.0, 0.0, 0.0, 0.0, 0.0, 0.0, 0.0, 0.0, 0.0, 0.0, 0.0, 0.0, 0.0, 0.0, 0.0, 0.0, 0.0, 0.0, 0.0, 0.0, 0.0, 0.0, 0.0, 0.0, 0.0, 0.0, 0.0, 0.0, 0.0, 0.0, 0.0, 0.0, 0.0, 0.0, 0.0, 0.0, 0.0, 0.0, 0.0, 0.0, 0.0, 0.0, 0.0, 0.0, 0.0, 0.0, 0.0, 0.0, 0.0, 0.0, 0.0, 0.0, 0.0, 0.0, 0.0, 0.0, 0.0, 0.0, 0.0, 0.0, 0.0, 0.0, 0.0, 0.0, 0.0, 0.0, 0.0, 0.0, 0.0, 0.0, 0.0, 0.0, 0.0, 0.0, 0.0, 0.0, 0.0, 0.0, 0.0, 0.0, 0.0, 0.0, 0.0, 0.0, 0.0, 0.0, 0.0, 0.0, 0.0, 0.0, 0.0, 0.0, 0.0, 0.0, 0.0, 0.0, 0.0, 0.0, 0.0, 0.0, 0.0, 0.0, 0.0, 0.0, 0.0, 0.0, 0.0, 0.0, 0.0, 0.0, 0.0, 0.0, 0.0, 0.0, 0.0, 0.0, 0.0, 0.0, 0.0, 0.0, 0.0, 0.0, 0.0, 0.0, 0.0, 0.0, 0.0, 0.0, 0.0, 0.0, 0.0, 0.0, 0.0, 0.0, 0.0, 0.0, 0.0]): _vg.add([_i], _w, 'REPLACE')
_vg = ob_cube.vertex_groups.new(name='Bone.022')
for _i, _w in zip([4, 5, 6, 7, 8, 9, 14, 15, 22, 23, 24, 25, 26, 27, 28, 29, 30, 31, 32, 33, 34, 35, 36, 37, 59, 60, 61, 63, 64, 65, 66, 67, 68, 81, 82, 83, 88, 95, 97, 100, 101, 102, 103, 104, 105, 106, 107, 108, 109, 110, 111, 112, 113, 114, 115, 116, 117, 122, 123, 126, 127, 128, 129, 130, 137, 138, 141, 142, 143, 144, 145, 146, 171, 174, 175, 176, 177, 178, 183, 184, 187, 188, 189, 190, 191, 196, 197, 205, 206, 207, 208, 209, 213, 214, 215, 216, 217, 218, 219, 220, 221, 222, 223, 235, 236, 237, 239, 240, 241, 242, 243, 244, 248, 249, 250, 251, 252, 253, 256, 259, 260, 261, 262, 263, 264, 265, 266, 267, 270, 272, 274, 275, 278, 279, 280, 281, 283, 284, 285, 286, 287, 288, 289, 290, 295, 296, 297, 298, 299, 300, 302, 303, 304, 305, 306, 307, 308, 309, 310, 311, 312, 313, 314, 315, 316, 317, 318, 323, 324, 325, 337, 338, 339, 342, 343, 344, 346, 347, 348, 349, 350, 351, 352, 353, 354, 355, 356, 357, 358, 370, 371, 372, 377, 384, 386, 389, 390, 391, 392, 393, 394, 395, 396, 397, 398, 399, 400, 401, 402, 403, 404, 405, 406, 407, 410, 411, 412, 413, 414, 415, 416, 417, 418, 419, 421, 422, 425, 426, 427, 430, 431, 432, 433, 434, 435, 446, 448, 462, 465, 466, 467, 468, 469, 470, 473, 474, 475, 476, 477, 478, 479, 480, 481, 482, 484, 487, 488, 490, 492, 496, 497, 499, 500, 501, 502, 503, 504, 505, 506, 507, 508, 509, 510, 511, 512, 513, 514, 515, 516, 518, 521, 525, 526, 527, 528, 529, 530, 531, 532, 533, 534, 535, 536, 537, 538, 539, 541, 542, 543, 544, 545, 546, 547, 548, 549, 552, 553, 554, 555, 556, 557, 558, 559, 560, 563, 565], [0.0, 0.0, 0.0, 0.0, 0.0, 0.0, 0.0, 0.0, 0.0, 0.0, 0.0, 0.0, 0.2217, 0.4627, 0.151, 0.4184, 0.4252, 0.4928, 0.3869, 0.5471, 0.6378, 0.6392, 0.6555, 0.6134, 0.0, 0.0, 0.0, 0.0, 0.0, 0.443, 0.3152, 0.4417, 0.4373, 0.0, 0.0, 0.0, 0.0, 0.0, 0.0, 0.0, 0.0, 0.0, 0.0, 0.0, 0.2021, 0.4825, 0.413, 0.5867, 0.6386, 0.6543, 0.4415, 0.5538, 0.6299, 0.6223, 0.5485, 0.5499, 0.7181, 0.0, 0.0, 0.0, 0.4633, 0.6029, 0.639, 0.653, 0.4646, 0.0, 0.0, 0.0, 0.1807, 0.4027, 0.7079, 0.5518, 0.0, 0.0, 0.0, 0.1924, 0.4083, 0.5503, 0.0, 0.0, 0.0, 0.4757, 0.6054, 0.6388, 0.6537, 0.4513, 0.7185, 0.0, 0.0, 0.0, 0.0, 0.0, 0.0, 0.0, 0.0, 0.4428, 0.4444, 0.3146, 0.4602, 0.582, 0.397, 0.6391, 0.6521, 0.0, 0.0, 0.0, 0.0, 0.0, 0.4204, 0.3496, 0.4328, 0.492, 0.4593, 0.0, 0.0, 0.4271, 0.5025, 0.6889, 0.0, 0.0, 0.0, 0.167, 0.3958, 0.5514, 0.4241, 0.5342, 0.5274, 0.4263, 0.4173, 0.5212, 0.0, 0.0, 0.0, 0.0, 0.0, 0.0, 0.0, 0.0, 0.0, 0.0, 0.0, 0.0, 0.0, 0.0, 0.0, 0.0, 0.0, 0.0, 0.0, 0.0, 0.0, 0.0, 0.0, 0.0, 0.0, 0.0, 0.0, 0.0, 0.0, 0.0, 0.0, 0.0, 0.0, 0.0, 0.0, 0.0, 0.0, 0.0, 0.0, 0.0, 0.0, 0.0, 0.0, 0.0, 0.0, 0.0, 0.0, 0.0, 0.0, 0.0, 0.0, 0.0, 0.0, 0.0, 0.0, 0.0, 0.0, 0.0, 0.0, 0.0, 0.0, 0.0, 0.0, 0.0, 0.0, 0.0, 0.0, 0.0, 0.0, 0.0, 0.0, 0.0, 0.0, 0.0, 0.0, 0.0, 0.0, 0.0, 0.0, 0.0, 0.0, 0.0, 0.0, 0.0, 0.0, 0.0, 0.0, 0.0, 0.0, 0.0, 0.0, 0.0, 0.0, 0.0, 0.0, 0.0, 0.0, 0.0, 0.0, 0.0, 0.0, 0.0, 0.0, 0.0, 0.0, 0.0, 0.0, 0.0, 0.0, 0.0, 0.0, 0.0, 0.0, 0.0, 0.0, 0.0, 0.0, 0.0, 0.0, 0.0, 0.0, 0.0, 0.0, 0.0, 0.0, 0.0, 0.0, 0.0, 0.0, 0.0, 0.0, 0.0, 0.0, 0.0, 0.0, 0.0, 0.0, 0.0, 0.0, 0.0, 0.0, 0.0, 0.0, 0.0, 0.0, 0.0, 0.0, 0.0, 0.0, 0.0, 0.0, 0.0, 0.0, 0.0, 0.0, 0.0, 0.0, 0.0, 0.0, 0.0, 0.0, 0.0, 0.0, 0.0, 0.0, 0.0, 0.0, 0.0, 0.0, 0.0, 0.0, 0.0, 0.0, 0.0, 0.0, 0.0, 0.0, 0.0, 0.0, 0.0, 0.0, 0.0, 0.0, 0.0, 0.0, 0.0]): _vg.add([_i], _w, 'REPLACE')
_m = ob_cube.modifiers.new('Armature', 'ARMATURE')
_m.object = ob_armature

# ---- collection membership
col_collection_1.objects.link(ob_armature)
col_collection_1.objects.link(ob_cube)

# ---- scene / render settings (as saved in the file)
scene.frame_start = 0; scene.frame_end = 40; scene.frame_set(36)
scene.render.engine = 'BLENDER_EEVEE_NEXT'
scene.render.resolution_percentage = 50
scene.render.dither_intensity = 0.0
scene.cycles.use_denoising = False
scene.cycles.samples = 128
scene.cycles.sampling_pattern = 'TABULATED_SOBOL'
scene.cycles.use_adaptive_sampling = False
scene.cycles.use_light_tree = False
scene.cycles.blur_glossy = 0.0
scene.cycles.sample_clamp_indirect = 0.0
scene.view_settings.view_transform = 'Standard'
bpy.context.view_layer.update()

# ---- added for rendering (the .blend has no active camera and no usable light): camera, sun
cam_auto = bpy.data.cameras.new('AutoCamera')
cam_auto.lens = 50.0
cam_auto.sensor_width = 36.0
cam_auto.clip_end = 1000.0
ob_auto_camera = bpy.data.objects.new('AutoCamera', cam_auto)
scene.collection.objects.link(ob_auto_camera)
ob_auto_camera.location = (8.04513, -11.0014, 11.6419)
ob_auto_camera.rotation_euler = (1.09748, -7.21219e-08, 0.694738)
scene.camera = ob_auto_camera
light_auto_sun = bpy.data.lights.new('AutoSun', 'SUN')
light_auto_sun.energy = 3.0
light_auto_sun.angle = 0.0523599
ob_auto_sun = bpy.data.objects.new('AutoSun', light_auto_sun)
scene.collection.objects.link(ob_auto_sun)
ob_auto_sun.rotation_euler = (0.872665, 0.174533, 0.523599)
bpy.context.view_layer.update()
